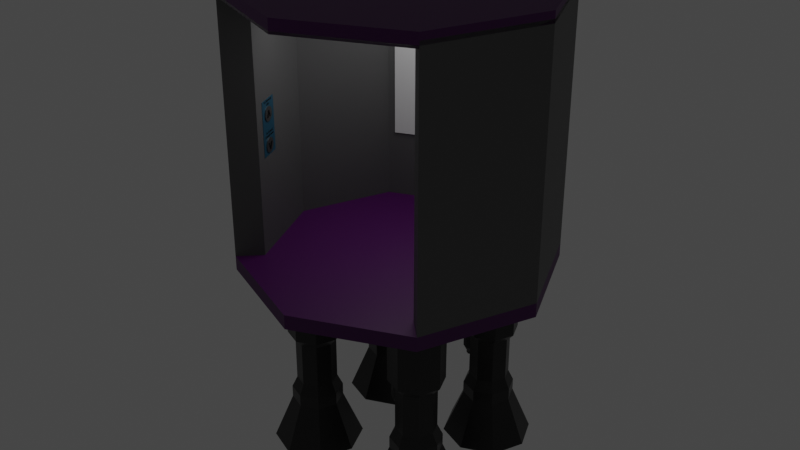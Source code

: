 # Source: Elevator.blend  (saved by Blender 3.3.6; exported with 4.5.12 LTS)
import bpy
from mathutils import Matrix  # noqa: F401  (used for matrix-valued properties, if any)

bpy.ops.wm.read_factory_settings(use_empty=True)
scene = bpy.context.scene
scene.name = 'Scene'

# ---- collections
col_collection = bpy.data.collections.new('Collection'); scene.collection.children.link(col_collection)

# ---- materials (node trees are filled in below, after node groups)
mat_material_006 = bpy.data.materials.new('Material.006')
mat_material_006.use_transparent_shadow = False
mat_material_001 = bpy.data.materials.new('Material.001')
mat_material_001.use_transparent_shadow = False
mat_material_002 = bpy.data.materials.new('Material.002')
mat_material_002.use_transparent_shadow = False
mat_glass = bpy.data.materials.new('Glass')
mat_glass.use_transparent_shadow = False
mat_material_005 = bpy.data.materials.new('Material.005')
mat_material_005.use_transparent_shadow = False
mat_material_004 = bpy.data.materials.new('Material.004')
mat_material_004.use_transparent_shadow = False
mat_material_003 = bpy.data.materials.new('Material.003')
mat_material_003.use_transparent_shadow = False

# ---- material node trees
mat_material_006.use_nodes = True; mat_material_006.node_tree.nodes.clear()
_N = mat_material_006.node_tree.nodes; _L = mat_material_006.node_tree.links
n0 = _N.new('ShaderNodeBsdfPrincipled'); n0.name = 'Principled BSDF'; n0.location = (10, 300)
n0.distribution = 'GGX'
n0.subsurface_method = 'RANDOM_WALK_SKIN'
n0.inputs[0].default_value = (0.03106, 0.03106, 0.03106, 1.0)
n0.inputs[1].default_value = 0.5391
n0.inputs[2].default_value = 0.3438
n0.inputs[3].default_value = 1.45
n0.inputs[27].default_value = (0.0, 0.0, 0.0, 1.0)
n0.inputs[28].default_value = 1.0
n1 = _N.new('ShaderNodeOutputMaterial'); n1.name = 'Material Output'; n1.location = (300, 300)
_L.new(n0.outputs[0], n1.inputs[0])
n1.is_active_output = True
mat_material_001.use_nodes = True; mat_material_001.node_tree.nodes.clear()
_N = mat_material_001.node_tree.nodes; _L = mat_material_001.node_tree.links
n0 = _N.new('ShaderNodeBsdfPrincipled'); n0.name = 'Principled BSDF'; n0.location = (10, 300)
n0.distribution = 'GGX'
n0.subsurface_method = 'RANDOM_WALK_SKIN'
n0.inputs[0].default_value = (0.08305, 0.0, 0.1107, 1.0)
n0.inputs[3].default_value = 1.45
n0.inputs[27].default_value = (0.0, 0.0, 0.0, 1.0)
n0.inputs[28].default_value = 1.0
n1 = _N.new('ShaderNodeOutputMaterial'); n1.name = 'Material Output'; n1.location = (300, 300)
_L.new(n0.outputs[0], n1.inputs[0])
n1.is_active_output = True
mat_material_002.use_nodes = True; mat_material_002.node_tree.nodes.clear()
_N = mat_material_002.node_tree.nodes; _L = mat_material_002.node_tree.links
n0 = _N.new('ShaderNodeBsdfPrincipled'); n0.name = 'Principled BSDF'; n0.location = (10, 300)
n0.distribution = 'GGX'
n0.subsurface_method = 'RANDOM_WALK_SKIN'
n0.inputs[0].default_value = (0.1065, 0.1065, 0.1065, 1.0)
n0.inputs[3].default_value = 1.45
n0.inputs[27].default_value = (0.0, 0.0, 0.0, 1.0)
n0.inputs[28].default_value = 1.0
n1 = _N.new('ShaderNodeOutputMaterial'); n1.name = 'Material Output'; n1.location = (300, 300)
_L.new(n0.outputs[0], n1.inputs[0])
n1.is_active_output = True
mat_glass.use_nodes = True; mat_glass.node_tree.nodes.clear()
_N = mat_glass.node_tree.nodes; _L = mat_glass.node_tree.links
n0 = _N.new('ShaderNodeOutputMaterial'); n0.name = 'Material Output'; n0.location = (300, 300)
n1 = _N.new('ShaderNodeBsdfGlass'); n1.name = 'Glass BSDF'; n1.location = (10, 300)
n1.distribution = 'BECKMANN'
n1.inputs[2].default_value = 1.45
_L.new(n1.outputs[0], n0.inputs[0])
n0.is_active_output = True
mat_material_005.use_nodes = True; mat_material_005.node_tree.nodes.clear()
_N = mat_material_005.node_tree.nodes; _L = mat_material_005.node_tree.links
n0 = _N.new('ShaderNodeBsdfPrincipled'); n0.name = 'Principled BSDF'; n0.location = (10, 300)
n0.distribution = 'GGX'
n0.subsurface_method = 'RANDOM_WALK_SKIN'
n0.inputs[0].default_value = (0.01613, 0.103, 0.1679, 1.0)
n0.inputs[1].default_value = 0.2109
n0.inputs[2].default_value = 0.3359
n0.inputs[3].default_value = 1.45
n0.inputs[27].default_value = (0.0, 0.0, 0.0, 1.0)
n0.inputs[28].default_value = 1.0
n1 = _N.new('ShaderNodeOutputMaterial'); n1.name = 'Material Output'; n1.location = (300, 300)
_L.new(n0.outputs[0], n1.inputs[0])
n1.is_active_output = True
mat_material_004.use_nodes = True; mat_material_004.node_tree.nodes.clear()
_N = mat_material_004.node_tree.nodes; _L = mat_material_004.node_tree.links
n0 = _N.new('ShaderNodeBsdfPrincipled'); n0.name = 'Principled BSDF'; n0.location = (10, 300)
n0.distribution = 'GGX'
n0.subsurface_method = 'RANDOM_WALK_SKIN'
n0.inputs[0].default_value = (0.1789, 0.1789, 0.1789, 1.0)
n0.inputs[1].default_value = 1.0
n0.inputs[3].default_value = 1.45
n0.inputs[27].default_value = (0.0, 0.0, 0.0, 1.0)
n0.inputs[28].default_value = 1.0
n1 = _N.new('ShaderNodeOutputMaterial'); n1.name = 'Material Output'; n1.location = (300, 300)
_L.new(n0.outputs[0], n1.inputs[0])
n1.is_active_output = True
mat_material_003.use_nodes = True; mat_material_003.node_tree.nodes.clear()
_N = mat_material_003.node_tree.nodes; _L = mat_material_003.node_tree.links
n0 = _N.new('ShaderNodeBsdfPrincipled'); n0.name = 'Principled BSDF'; n0.location = (10, 300)
n0.distribution = 'GGX'
n0.subsurface_method = 'RANDOM_WALK_SKIN'
n0.inputs[0].default_value = (0.0, 0.0, 0.0, 1.0)
n0.inputs[1].default_value = 0.3594
n0.inputs[3].default_value = 1.45
n0.inputs[13].default_value = 0.6406
n0.inputs[27].default_value = (0.0, 0.0, 0.0, 1.0)
n0.inputs[28].default_value = 1.0
n1 = _N.new('ShaderNodeOutputMaterial'); n1.name = 'Material Output'; n1.location = (300, 300)
_L.new(n0.outputs[0], n1.inputs[0])
n1.is_active_output = True

# ---- world
world_world = bpy.data.worlds.new('World'); scene.world = world_world
world_world.use_nodes = True; world_world.node_tree.nodes.clear()
_N = world_world.node_tree.nodes; _L = world_world.node_tree.links
n0 = _N.new('ShaderNodeOutputWorld'); n0.name = 'World Output'; n0.location = (300, 300)
n1 = _N.new('ShaderNodeBackground'); n1.name = 'Background'; n1.location = (10, 300)
n1.inputs[0].default_value = (0.05088, 0.05088, 0.05088, 1.0)
_L.new(n1.outputs[0], n0.inputs[0])
n0.is_active_output = True
world_world.color = (0.05088, 0.05088, 0.05088)
world_world.use_sun_shadow = False
world_world.sun_shadow_jitter_overblur = 0.0

# ---- lights
light_point = bpy.data.lights.new('Point', 'AREA')
light_point.transmission_factor = 0.0
light_point.energy = 7.854
light_point.shadow_soft_size = 0.25
light_point.shadow_maximum_resolution = 0.006
light_point.use_absolute_resolution = True
light_point_001 = bpy.data.lights.new('Point.001', 'AREA')
light_point_001.transmission_factor = 0.0
light_point_001.energy = 7.854
light_point_001.shadow_soft_size = 0.25
light_point_001.shadow_maximum_resolution = 0.006
light_point_001.use_absolute_resolution = True

# ---- meshes
me_cylinder_005 = bpy.data.meshes.new('Cylinder.005')
me_cylinder_005.from_pydata([(-4.933e-07, 0.5541, -1.885), (-4.95e-07, 0.5539, 1.643), (0.3918, 0.3918, -1.885), (0.3917, 0.3917, 1.643), (0.5541, 7.612e-08, -1.885), (0.5539, 7.611e-08, 1.643), (0.3918, -0.3918, -1.885), (0.3917, -0.3917, 1.643), (-4.603e-07, -0.5541, -1.885), (-4.587e-07, -0.5539, 1.643), (-0.3918, -0.3918, -1.885), (-0.3917, -0.3917, 1.643), (-0.5541, 4.309e-08, -1.885), (-0.5539, 4.31e-08, 1.643), (-0.3918, 0.3918, -1.885), (-0.3917, 0.3917, 1.643), (-4.971e-07, 0.7032, -2.758), (0.4973, 0.4973, -2.758), (0.7032, 8.122e-08, -2.758), (0.4973, -0.4973, -2.758), (-4.552e-07, -0.7032, -2.758), (-0.4973, -0.4973, -2.758), (-0.7032, 3.988e-08, -2.758), (-0.4973, 0.4973, -2.758), (-4.971e-07, 0.7032, -3.703), (0.4973, 0.4973, -3.703), (0.7032, 8.122e-08, -3.703), (0.4973, -0.4973, -3.703), (-4.552e-07, -0.7032, -3.703), (-0.4973, -0.4973, -3.703), (-0.7032, 3.931e-08, -3.703), (-0.4973, 0.4973, -3.703), (-5.91e-07, 1.24, -7.309), (0.8772, 0.8772, -7.309), (1.24, 9.778e-08, -7.309), (0.8772, -0.8772, -7.309), (-5.17e-07, -1.24, -7.309), (-0.8772, -0.8772, -7.309), (-1.24, 2.384e-08, -7.309), (-0.8772, 0.8772, -7.309), (0.5321, 0.5321, 2.291), (0.358, 0.3564, -0.6677), (-4.996e-07, 0.7526, 2.291), (0.358, 0.3564, -1.127), (0.7526, 8.291e-08, 2.291), (0.5321, -0.5321, 2.291), (-4.524e-07, -0.7526, 2.291), (-0.5321, -0.5321, 2.291), (-0.7526, 3.805e-08, 2.291), (-0.5321, 0.5321, 2.291), (0.5322, 0.5322, 3.877), (-4.989e-07, 0.7527, 3.877), (0.7527, 8.291e-08, 3.877), (0.5322, -0.5322, 3.877), (-4.541e-07, -0.7527, 3.877), (-0.5322, -0.5322, 3.877), (-0.7527, 3.805e-08, 3.877), (-0.5322, 0.5322, 3.877), (0.377, 0.377, 6.773), (-4.611e-07, 0.5332, 6.773), (0.5332, 7.637e-08, 6.773), (0.377, -0.377, 6.773), (-4.293e-07, -0.5332, 6.773), (-0.377, -0.377, 6.773), (-0.5332, 4.459e-08, 6.773), (-0.377, 0.377, 6.773), (0.5352, 0.5352, 6.757), (-4.689e-07, 0.7568, 6.757), (0.7568, 8.304e-08, 6.757), (0.5352, -0.5352, 6.757), (-4.238e-07, -0.7568, 6.757), (-0.5352, -0.5352, 6.757), (-0.7568, 3.793e-08, 6.757), (-0.5352, 0.5352, 6.757), (0.3822, 0.3822, 6.797), (-4.558e-07, 0.5405, 6.797), (0.5405, 7.659e-08, 6.797), (0.3822, -0.3822, 6.797), (-4.252e-07, -0.5405, 6.797), (-0.3822, -0.3822, 6.797), (-0.5405, 4.437e-08, 6.797), (-0.3822, 0.3822, 6.797), (0.1974, 0.1974, 8.569), (-4.401e-07, 0.2791, 8.569), (0.2791, 7.328e-08, 8.569), (0.1974, -0.1974, 8.569), (-4.282e-07, -0.2791, 8.569), (0.05912, 0.6828, 6.216), (-0.1974, -0.1974, 8.569), (0.08507, 0.6691, 5.833), (0.1348, 0.6723, 6.543), (-0.2791, 5.664e-08, 8.569), (-0.1974, 0.1974, 8.569), (0.2677, 0.6437, 6.622), (-4.917e-07, 0.5, -1.89), (-4.917e-07, 0.5, 1.651), (0.3536, 0.3536, -1.89), (0.3303, 0.6107, 5.699), (0.1974, 0.6393, 5.619), (0.3536, 0.3536, 1.651), (0.5, 7.451e-08, -1.89), (0.5, 7.451e-08, 1.651), (0.3536, -0.3536, -1.89), (0.3536, -0.3536, 1.651), (-4.619e-07, -0.5, -1.89), (-4.619e-07, -0.5, 1.651), (-0.3536, -0.3536, -1.89), (-0.3536, -0.3536, 1.651), (-0.5, 4.47e-08, -1.89), (-0.5, 4.47e-08, 1.651), (-0.3536, 0.3536, -1.89), (-0.3536, 0.3536, 1.651), (-4.955e-07, 0.6492, -2.763), (0.459, 0.459, -2.763), (0.6492, 7.961e-08, -2.763), (0.459, -0.459, -2.763), (-4.568e-07, -0.6492, -2.763), (-0.459, -0.459, -2.763), (-0.6492, 4.092e-08, -2.763), (-0.459, 0.459, -2.763), (-4.955e-07, 0.6492, -3.708), (0.459, 0.459, -3.708), (0.6492, 7.961e-08, -3.708), (0.459, -0.459, -3.708), (-4.568e-07, -0.6492, -3.708), (-0.459, -0.459, -3.708), (-0.6492, 4.092e-08, -3.708), (-0.459, 0.459, -3.708), (-5.894e-07, 1.187, -7.317), (0.8394, 0.8394, -7.317), (1.187, 9.619e-08, -7.317), (0.8394, -0.8394, -7.317), (-5.186e-07, -1.187, -7.317), (-0.8394, -0.8394, -7.317), (-1.187, 2.543e-08, -7.317), (-0.8394, 0.8394, -7.317), (0.494, 0.494, 2.299), (-4.968e-07, 0.6986, 2.299), (0.6986, 8.13e-08, 2.299), (0.494, -0.494, 2.299), (-4.551e-07, -0.6986, 2.299), (-0.494, -0.494, 2.299), (-0.6986, 3.966e-08, 2.299), (-0.494, 0.494, 2.299), (0.494, 0.494, 3.877), (-4.968e-07, 0.6986, 3.877), (0.6986, 8.13e-08, 3.877), (0.494, -0.494, 3.877), (-4.551e-07, -0.6986, 3.877), (-0.494, -0.494, 3.877), (-0.6986, 3.966e-08, 3.877), (-0.494, 0.494, 3.877), (0.3439, 0.3439, 6.709), (-4.597e-07, 0.4864, 6.709), (0.4864, 7.498e-08, 6.709), (0.3439, -0.3439, 6.709), (-4.307e-07, -0.4864, 6.709), (-0.3439, -0.3439, 6.709), (-0.4864, 4.599e-08, 6.709), (-0.3439, 0.3439, 6.709), (0.494, 0.494, 6.709), (-4.66e-07, 0.6986, 6.709), (0.6986, 8.13e-08, 6.709), (0.494, -0.494, 6.709), (-4.243e-07, -0.6986, 6.709), (-0.494, -0.494, 6.709), (-0.6986, 3.966e-08, 6.709), (-0.494, 0.494, 6.709), (0.3439, 0.3439, 6.794), (-4.559e-07, 0.4864, 6.794), (0.4864, 7.498e-08, 6.794), (0.3439, -0.3439, 6.794), (-4.269e-07, -0.4864, 6.794), (-0.3439, -0.3439, 6.794), (-0.4864, 4.599e-08, 6.794), (-0.3439, 0.3439, 6.794), (0.1787, 0.1787, 7.833), (-4.384e-07, 0.2528, 7.833), (0.2528, 6.759e-08, 7.833), (0.1787, -0.1787, 7.833), (-4.233e-07, -0.2528, 7.833), (-0.1787, -0.1787, 7.833), (-0.2528, 5.253e-08, 7.833), (-0.1787, 0.1787, 7.833), (0.07924, 0.6935, 6.215), (0.1051, 0.679, 5.838), (0.1524, 0.6835, 6.534), (0.2049, 0.6494, 5.637), (0.2611, 0.4459, -1.127), (0.2611, 0.4458, -0.6677), (0.3701, 0.4007, -1.127), (0.3701, 0.4007, -0.6677), (0.09027, 0.7183, 5.948), (0.07203, 0.7262, 6.211), (0.08813, 0.7196, 6.211), (0.1864, 0.6781, 5.663), (0.1174, 0.7069, 5.837), (0.1021, 0.7132, 5.831), (0.1085, 0.7107, 5.924), (0.1994, 0.6727, 5.664), (0.09082, 0.7186, 6.32), (0.1012, 0.7143, 6.29), (0.1542, 0.6926, 6.534), (0.14, 0.6986, 6.543), (0.1648, 0.6883, 6.567), (0.1632, 0.689, 6.543), (0.1999, 0.6738, 6.564), (0.3592, 0.6067, 5.824), (0.3332, 0.6173, 5.702), (0.327, 0.6199, 5.696), (0.3002, 0.631, 5.697), (0.2952, 0.6331, 5.723), (0.2439, 0.6549, 6.137), (0.2812, 0.6401, 6.597), (0.2698, 0.6449, 6.62), (0.268, 0.6457, 6.623), (0.21, 0.6682, 5.624), (0.2133, 0.6669, 5.64), (0.2479, 0.3973, -1.127), (0.2479, 0.3973, -0.6677), (0.3252, 0.3653, -1.127), (0.3252, 0.3653, -0.6677), (0.3536, 0.3536, -1.127), (0.3536, 0.3536, -0.6677), (0.3558, 0.3481, -1.127), (0.3558, 0.3481, -0.6677), (0.2747, 1.009, -1.282), (0.2747, 1.009, 0.3439), (0.3626, 1.16, -1.282), (0.3626, 1.16, 0.3439), (0.5315, 1.205, -1.282), (0.5315, 1.205, 0.3439), (0.6826, 1.117, -1.282), (0.6826, 1.117, 0.3439), (0.7272, 0.948, -1.282), (0.7272, 0.948, 0.3439), (0.6393, 0.797, -1.282), (0.6393, 0.797, 0.3439), (0.4454, 0.7668, -1.127), (0.4454, 0.7668, -0.6677), (0.3443, 0.8257, -1.127), (0.3443, 0.8257, -0.6677), (0.4704, 0.7523, 0.3439), (0.4704, 0.7523, -1.282), (0.3194, 0.8402, -1.282), (0.3194, 0.8402, 0.3439), (0.4039, 0.5253, -0.6677), (0.4039, 0.5253, -1.127), (0.291, 0.556, -1.127), (0.291, 0.556, -0.6677), (0.31, 1.229, 1.175), (0.1887, 1.021, 1.175), (0.5432, 1.291, 1.175), (0.7516, 1.17, 1.175), (0.8132, 0.9364, 1.175), (0.6919, 0.7279, 1.175), (0.4588, 0.6663, 1.175), (0.2503, 0.7876, 1.175), (0.31, 1.229, 1.761), (0.1887, 1.021, 1.761), (0.5432, 1.291, 1.761), (0.7516, 1.17, 1.761), (0.8132, 0.9364, 1.761), (0.6919, 0.7279, 1.761), (0.4588, 0.6663, 1.761), (0.2503, 0.7876, 1.761), (0.358, 0.3564, -0.6677), (0.358, 0.3564, -1.127), (0.2451, 0.387, -1.127), (0.2451, 0.387, -0.6677), (0.31, 1.229, 4.167), (0.1887, 1.021, 4.167), (0.5432, 1.291, 4.167), (0.7516, 1.17, 4.167), (0.8132, 0.9364, 4.167), (0.6919, 0.7279, 4.167), (0.4588, 0.6663, 4.167), (0.2503, 0.7876, 4.167), (0.391, 1.123, 4.671), (0.3212, 1.003, 4.671), (0.5253, 1.158, 4.671), (0.6453, 1.089, 4.671), (0.6808, 0.9543, 4.671), (0.6109, 0.8342, 4.671), (0.4767, 0.7988, 4.671), (0.3566, 0.8686, 4.671), (0.31, 1.229, 4.671), (0.1887, 1.021, 4.671), (0.5432, 1.291, 4.671), (0.7516, 1.17, 4.671), (0.8132, 0.9364, 4.671), (0.6919, 0.7279, 4.671), (0.4588, 0.6663, 4.671), (0.2503, 0.7876, 4.671), (0.3876, 1.12, 5.322), (0.3464, 1.026, 5.058), (0.4951, 1.131, 5.568), (0.6061, 1.053, 5.651), (0.6555, 0.9313, 5.523), (0.6143, 0.8374, 5.259), (0.5068, 0.8262, 5.014), (0.3958, 0.9042, 4.93), (0.1016, 0.8259, 6.199), (0.1449, 0.8242, 5.827), (0.1595, 0.7961, 6.545), (0.2845, 0.7524, 6.662), (0.4036, 0.7203, 6.482), (0.4469, 0.7186, 6.11), (0.389, 0.7483, 5.764), (0.264, 0.7921, 5.647), (0.05912, 0.6828, 6.216), (0.08507, 0.6691, 5.833), (0.1348, 0.6723, 6.543), (0.2677, 0.6437, 6.622), (0.38, 0.6139, 6.408), (0.406, 0.6002, 6.026), (0.3303, 0.6107, 5.699), (0.1974, 0.6393, 5.619), (0.3675, 0.9966, -1.784), (0.4194, 1.086, -1.784), (0.519, 1.112, -1.784), (0.608, 1.06, -1.784), (0.6344, 0.9605, -1.784), (0.5826, 0.8715, -1.784), (0.4829, 0.8451, -1.784), (0.3939, 0.897, -1.784), (0.3675, 0.9966, -1.961), (0.4194, 1.086, -1.961), (0.519, 1.112, -1.961), (0.608, 1.06, -1.961), (0.6344, 0.9605, -1.961), (0.5826, 0.8715, -1.961), (0.4829, 0.8451, -1.961), (0.3939, 0.897, -1.961), (0.3091, 0.1764, -0.6677), (0.3091, 0.1764, -1.127), (0.1963, 0.2071, -1.127), (0.1963, 0.2071, -0.6677), (0.2972, 1.006, -1.28), (0.2973, 1.006, 0.345), (0.3764, 1.142, -1.28), (0.3764, 1.142, 0.345), (0.5285, 1.182, -1.28), (0.5285, 1.182, 0.345), (0.6645, 1.103, -1.28), (0.6644, 1.103, 0.345), (0.7047, 0.951, -1.28), (0.7046, 0.951, 0.345), (0.6255, 0.8151, -1.28), (0.6255, 0.8151, 0.345), (0.4493, 0.7874, -1.118), (0.4493, 0.7874, -0.6763), (0.3603, 0.8411, -1.122), (0.3603, 0.8411, -0.6724), (0.4734, 0.7749, 0.345), (0.4734, 0.7748, -1.28), (0.3374, 0.854, -1.28), (0.3375, 0.854, 0.345), (0.3879, 0.5289, -0.6826), (0.3879, 0.5289, -1.112), (0.3066, 0.5524, -1.111), (0.3066, 0.5524, -0.683), (0.3238, 1.211, 1.176), (0.2113, 1.018, 1.176), (0.5401, 1.268, 1.176), (0.7335, 1.156, 1.176), (0.7906, 0.9394, 1.176), (0.6781, 0.7461, 1.176), (0.4618, 0.6889, 1.176), (0.2684, 0.8014, 1.176), (0.3238, 1.211, 1.761), (0.2113, 1.018, 1.761), (0.5401, 1.268, 1.761), (0.7335, 1.156, 1.761), (0.7906, 0.9394, 1.761), (0.6781, 0.7461, 1.761), (0.4618, 0.6889, 1.761), (0.2685, 0.8014, 1.761), (0.3425, 0.3606, -0.6829), (0.3425, 0.3606, -1.111), (0.2607, 0.3828, -1.111), (0.2607, 0.3828, -0.6829), (0.3238, 1.211, 4.167), (0.2113, 1.018, 4.167), (0.5401, 1.268, 4.167), (0.7335, 1.156, 4.167), (0.7906, 0.9394, 4.167), (0.6781, 0.7461, 4.167), (0.4618, 0.6889, 4.167), (0.2685, 0.8014, 4.167), (0.3991, 1.112, 4.654), (0.334, 1.002, 4.653), (0.5229, 1.145, 4.654), (0.6348, 1.08, 4.654), (0.6675, 0.9554, 4.654), (0.6032, 0.845, 4.653), (0.4797, 0.8112, 4.653), (0.3665, 0.8764, 4.653), (0.3207, 1.215, 4.657), (0.2062, 1.018, 4.657), (0.5408, 1.273, 4.657), (0.7375, 1.159, 4.657), (0.7957, 0.9387, 4.657), (0.6812, 0.742, 4.657), (0.4611, 0.6838, 4.657), (0.2644, 0.7983, 4.657), (0.4002, 1.101, 5.322), (0.3691, 1.024, 5.06), (0.4944, 1.108, 5.564), (0.5907, 1.037, 5.645), (0.6329, 0.9338, 5.521), (0.6003, 0.8554, 5.26), (0.5093, 0.8488, 5.014), (0.413, 0.9192, 4.93), (0.1196, 0.8119, 6.197), (0.1654, 0.8152, 5.832), (0.172, 0.7814, 6.534), (0.2785, 0.747, 6.642), (0.3824, 0.7225, 6.474), (0.4268, 0.7295, 6.109), (0.3766, 0.766, 5.771), (0.2782, 0.803, 5.66), (0.07924, 0.6935, 6.215), (0.1051, 0.679, 5.838), (0.1524, 0.6835, 6.534), (0.2672, 0.6599, 6.607), (0.3686, 0.6333, 6.405), (0.3936, 0.6194, 6.027), (0.3191, 0.6273, 5.709), (0.2049, 0.6494, 5.637), (0.3901, 0.9935, -1.783), (0.4331, 1.068, -1.783), (0.5159, 1.089, -1.783), (0.59, 1.046, -1.783), (0.6118, 0.9636, -1.783), (0.5688, 0.8896, -1.783), (0.486, 0.8677, -1.783), (0.412, 0.9108, -1.783), (0.3902, 0.9935, -1.961), (0.4332, 1.067, -1.961), (0.5159, 1.089, -1.961), (0.5899, 1.046, -1.961), (0.6118, 0.9636, -1.961), (0.5687, 0.8896, -1.961), (0.486, 0.8678, -1.961), (0.412, 0.9108, -1.961), (0.2936, 0.1806, -0.6829), (0.2936, 0.1806, -1.111), (0.2118, 0.2028, -1.111), (0.2118, 0.2028, -0.6829), (0.2451, 0.387, -0.6677), (0.358, 0.3564, -0.6677), (0.1963, 0.2071, -0.6677), (0.3091, 0.1764, -0.6677), (0.2607, 0.3828, -0.687), (0.3425, 0.3606, -0.687), (0.2118, 0.2028, -0.687), (0.2936, 0.1806, -0.687)], [], [(188, 0, 1, 3, 2, 190, 191, 189), (2, 0, 188, 190), (2, 3, 5, 4), (4, 5, 7, 6), (6, 7, 9, 8), (8, 9, 11, 10), (10, 11, 13, 12), (1, 15, 49, 42), (12, 13, 15, 14), (14, 15, 1, 0), (6, 8, 20, 19), (22, 23, 31, 30), (12, 14, 23, 22), (2, 4, 18, 17), (8, 10, 21, 20), (14, 0, 16, 23), (0, 2, 17, 16), (4, 6, 19, 18), (10, 12, 22, 21), (27, 28, 36, 35), (20, 21, 29, 28), (18, 19, 27, 26), (16, 17, 25, 24), (23, 16, 24, 31), (21, 22, 30, 29), (19, 20, 28, 27), (17, 18, 26, 25), (25, 26, 34, 33), (30, 31, 39, 38), (28, 29, 37, 36), (26, 27, 35, 34), (24, 25, 33, 32), (31, 24, 32, 39), (29, 30, 38, 37), (49, 48, 56, 57), (3, 1, 42, 40), (7, 5, 44, 45), (13, 11, 47, 48), (9, 7, 45, 46), (15, 13, 48, 49), (5, 3, 40, 44), (11, 9, 46, 47), (52, 50, 66, 68), (47, 46, 54, 55), (45, 44, 52, 53), (40, 42, 51, 50), (42, 49, 57, 51), (48, 47, 55, 56), (46, 45, 53, 54), (44, 40, 50, 52), (60, 58, 74, 76), (57, 56, 72, 73), (55, 54, 70, 71), (53, 52, 68, 69), (214, 66, 50, 51, 67, 204, 203, 200, 193, 192, 197, 195, 216, 209, 208, 207, 213), (217, 199, 196, 198, 194, 201, 202, 205, 206, 212, 211, 210), (67, 66, 214, 215, 204), (51, 57, 73, 67), (56, 55, 71, 72), (54, 53, 69, 70), (59, 58, 66, 67), (58, 60, 68, 66), (60, 61, 69, 68), (61, 62, 70, 69), (62, 63, 71, 70), (63, 64, 72, 71), (64, 65, 73, 72), (65, 59, 67, 73), (75, 81, 92, 83), (65, 64, 80, 81), (63, 62, 78, 79), (61, 60, 76, 77), (58, 59, 75, 74), (59, 65, 81, 75), (64, 63, 79, 80), (62, 61, 77, 78), (91, 88, 86, 85, 84, 82, 83, 92), (80, 79, 88, 91), (78, 77, 85, 86), (76, 74, 82, 84), (81, 80, 91, 92), (79, 78, 86, 88), (77, 76, 84, 85), (74, 75, 83, 82), (223, 99, 95, 94, 96, 222, 220, 218, 219, 221), (96, 100, 101, 99, 223, 225, 224, 222), (100, 102, 103, 101), (102, 104, 105, 103), (104, 106, 107, 105), (106, 108, 109, 107), (95, 137, 143, 111), (108, 110, 111, 109), (110, 94, 95, 111), (102, 115, 116, 104), (118, 126, 127, 119), (108, 118, 119, 110), (96, 113, 114, 100), (104, 116, 117, 106), (110, 119, 112, 94), (94, 112, 113, 96), (100, 114, 115, 102), (106, 117, 118, 108), (123, 131, 132, 124), (116, 124, 125, 117), (114, 122, 123, 115), (112, 120, 121, 113), (119, 127, 120, 112), (117, 125, 126, 118), (115, 123, 124, 116), (113, 121, 122, 114), (121, 129, 130, 122), (126, 134, 135, 127), (124, 132, 133, 125), (122, 130, 131, 123), (120, 128, 129, 121), (127, 135, 128, 120), (125, 133, 134, 126), (143, 151, 150, 142), (99, 136, 137, 95), (103, 139, 138, 101), (109, 142, 141, 107), (105, 140, 139, 103), (111, 143, 142, 109), (101, 138, 136, 99), (107, 141, 140, 105), (146, 162, 160, 144), (141, 149, 148, 140), (139, 147, 146, 138), (136, 144, 145, 137), (137, 145, 151, 143), (142, 150, 149, 141), (140, 148, 147, 139), (138, 146, 144, 136), (154, 170, 168, 152), (151, 167, 166, 150), (149, 165, 164, 148), (147, 163, 162, 146), (144, 160, 161, 145), (145, 161, 167, 151), (150, 166, 165, 149), (148, 164, 163, 147), (153, 161, 160, 152), (152, 160, 162, 154), (154, 162, 163, 155), (155, 163, 164, 156), (156, 164, 165, 157), (157, 165, 166, 158), (158, 166, 167, 159), (159, 167, 161, 153), (169, 177, 183, 175), (159, 175, 174, 158), (157, 173, 172, 156), (155, 171, 170, 154), (152, 168, 169, 153), (153, 169, 175, 159), (158, 174, 173, 157), (156, 172, 171, 155), (182, 183, 177, 176, 178, 179, 180, 181), (174, 182, 181, 173), (172, 180, 179, 171), (170, 178, 176, 168), (175, 183, 182, 174), (173, 181, 180, 172), (171, 179, 178, 170), (168, 176, 177, 169), (32, 33, 129, 128), (33, 34, 130, 129), (34, 35, 131, 130), (35, 36, 132, 131), (36, 37, 133, 132), (37, 38, 134, 133), (38, 39, 135, 134), (39, 32, 128, 135), (43, 190, 188, 218, 220), (219, 189, 191, 41, 221), (190, 43, 41, 191), (218, 188, 189, 219), (200, 203, 90, 87, 193), (207, 97, 98, 89, 87, 90, 93, 213), (216, 98, 97, 208, 209), (93, 90, 203, 204, 215), (192, 193, 87, 89, 197), (195, 197, 89, 98, 216), (97, 207, 208), (214, 213, 93, 215), (222, 224, 43, 220), (41, 43, 224, 225), (194, 184, 186, 202, 201), (206, 186, 184, 185, 187, 210, 211, 212), (217, 210, 187), (202, 186, 206, 205), (185, 184, 194, 198, 196), (187, 185, 196, 199, 217), (223, 221, 41, 225), (226, 227, 229, 228), (228, 229, 231, 230), (230, 231, 233, 232), (232, 233, 235, 234), (234, 235, 237, 236), (236, 237, 242, 243), (233, 231, 252, 253), (239, 241, 249, 246), (244, 245, 227, 226), (228, 230, 320, 319), (239, 238, 243, 242), (238, 240, 244, 243), (241, 239, 242, 245), (240, 241, 245, 244), (248, 247, 267, 268), (238, 239, 246, 247), (241, 240, 248, 249), (240, 238, 247, 248), (252, 250, 258, 260), (242, 237, 255, 256), (235, 233, 253, 254), (245, 242, 256, 257), (231, 229, 250, 252), (237, 235, 254, 255), (227, 245, 257, 251), (229, 227, 251, 250), (260, 258, 270, 272), (257, 256, 264, 265), (255, 254, 262, 263), (253, 252, 260, 261), (250, 251, 259, 258), (251, 257, 265, 259), (256, 255, 263, 264), (254, 253, 261, 262), (269, 268, 336, 337), (246, 249, 269, 266), (247, 246, 266, 267), (249, 248, 268, 269), (276, 275, 291, 292), (265, 264, 276, 277), (263, 262, 274, 275), (261, 260, 272, 273), (258, 259, 271, 270), (259, 265, 277, 271), (264, 263, 275, 276), (262, 261, 273, 274), (278, 279, 295, 294), (274, 273, 289, 290), (272, 270, 286, 288), (277, 276, 292, 293), (275, 274, 290, 291), (273, 272, 288, 289), (270, 271, 287, 286), (271, 277, 293, 287), (279, 278, 286, 287), (278, 280, 288, 286), (280, 281, 289, 288), (281, 282, 290, 289), (282, 283, 291, 290), (283, 284, 292, 291), (284, 285, 293, 292), (285, 279, 287, 293), (301, 300, 308, 309), (279, 285, 301, 295), (284, 283, 299, 300), (282, 281, 297, 298), (280, 278, 294, 296), (285, 284, 300, 301), (283, 282, 298, 299), (281, 280, 296, 297), (304, 302, 310, 312), (299, 298, 306, 307), (297, 296, 304, 305), (294, 295, 303, 302), (295, 301, 309, 303), (300, 299, 307, 308), (298, 297, 305, 306), (296, 294, 302, 304), (310, 311, 317, 316, 315, 314, 313, 312), (309, 308, 316, 317), (307, 306, 314, 315), (305, 304, 312, 313), (302, 303, 311, 310), (303, 309, 317, 311), (308, 307, 315, 316), (306, 305, 313, 314), (324, 325, 333, 332), (234, 236, 323, 322), (244, 226, 318, 325), (226, 228, 319, 318), (230, 232, 321, 320), (236, 243, 324, 323), (232, 234, 322, 321), (243, 244, 325, 324), (322, 323, 331, 330), (320, 321, 329, 328), (318, 319, 327, 326), (325, 318, 326, 333), (323, 324, 332, 331), (321, 322, 330, 329), (319, 320, 328, 327), (268, 267, 335, 336), (337, 449, 456, 452), (267, 266, 334, 335), (338, 340, 341, 339), (340, 342, 343, 341), (342, 344, 345, 343), (344, 346, 347, 345), (346, 348, 349, 347), (348, 355, 354, 349), (345, 365, 364, 343), (351, 358, 361, 353), (356, 338, 339, 357), (340, 431, 432, 342), (351, 354, 355, 350), (350, 355, 356, 352), (353, 357, 354, 351), (352, 356, 357, 353), (360, 380, 379, 359), (350, 359, 358, 351), (353, 361, 360, 352), (352, 360, 359, 350), (364, 372, 370, 362), (354, 368, 367, 349), (347, 366, 365, 345), (357, 369, 368, 354), (343, 364, 362, 341), (349, 367, 366, 347), (339, 363, 369, 357), (341, 362, 363, 339), (372, 384, 382, 370), (369, 377, 376, 368), (367, 375, 374, 366), (365, 373, 372, 364), (362, 370, 371, 363), (363, 371, 377, 369), (368, 376, 375, 367), (366, 374, 373, 365), (381, 449, 448, 380), (358, 378, 381, 361), (359, 379, 378, 358), (361, 381, 380, 360), (388, 404, 403, 387), (377, 389, 388, 376), (375, 387, 386, 374), (373, 385, 384, 372), (370, 382, 383, 371), (371, 383, 389, 377), (376, 388, 387, 375), (374, 386, 385, 373), (390, 406, 407, 391), (386, 402, 401, 385), (384, 400, 398, 382), (389, 405, 404, 388), (387, 403, 402, 386), (385, 401, 400, 384), (382, 398, 399, 383), (383, 399, 405, 389), (391, 399, 398, 390), (390, 398, 400, 392), (392, 400, 401, 393), (393, 401, 402, 394), (394, 402, 403, 395), (395, 403, 404, 396), (396, 404, 405, 397), (397, 405, 399, 391), (413, 421, 420, 412), (391, 407, 413, 397), (396, 412, 411, 395), (394, 410, 409, 393), (392, 408, 406, 390), (397, 413, 412, 396), (395, 411, 410, 394), (393, 409, 408, 392), (416, 424, 422, 414), (411, 419, 418, 410), (409, 417, 416, 408), (406, 414, 415, 407), (407, 415, 421, 413), (412, 420, 419, 411), (410, 418, 417, 409), (408, 416, 414, 406), (422, 424, 425, 426, 427, 428, 429, 423), (421, 429, 428, 420), (419, 427, 426, 418), (417, 425, 424, 416), (414, 422, 423, 415), (415, 423, 429, 421), (420, 428, 427, 419), (418, 426, 425, 417), (436, 444, 445, 437), (346, 434, 435, 348), (356, 437, 430, 338), (338, 430, 431, 340), (342, 432, 433, 344), (348, 435, 436, 355), (344, 433, 434, 346), (355, 436, 437, 356), (434, 442, 443, 435), (432, 440, 441, 433), (430, 438, 439, 431), (437, 445, 438, 430), (435, 443, 444, 436), (433, 441, 442, 434), (431, 439, 440, 432), (380, 448, 447, 379), (449, 381, 454, 456), (379, 447, 446, 378), (326, 327, 439, 438), (327, 328, 440, 439), (328, 329, 441, 440), (329, 330, 442, 441), (330, 331, 443, 442), (331, 332, 444, 443), (332, 333, 445, 444), (333, 326, 438, 445), (335, 334, 446, 447), (336, 335, 447, 448), (446, 334, 453, 457), (337, 336, 448, 449), (451, 450, 452, 453), (455, 457, 456, 454), (453, 452, 456, 457), (266, 269, 450, 451), (334, 266, 451, 453), (269, 337, 452, 450), (381, 378, 455, 454), (378, 446, 457, 455)])
_uv = me_cylinder_005.uv_layers.new(name='UVMap')
_uv.uv.foreach_set('vector', [0.9167, 0.6075, 1.0, 0.5, 1.0, 1.0, 0.875, 1.0, 0.875, 0.5, 0.8819, 0.6075, 0.8819, 0.6726, 0.9167, 0.6726, 0.875, 0.5, 1.0, 0.5, 0.9167, 0.6075, 0.8819, 0.6075, 0.875, 0.5, 0.875, 1.0, 0.75, 1.0, 0.75, 0.5, 0.75, 0.5, 0.75, 1.0, 0.625, 1.0, 0.625, 0.5, 0.625, 0.5, 0.625, 1.0, 0.5, 1.0, 0.5, 0.5, 0.5, 0.5, 0.5, 1.0, 0.375, 1.0, 0.375, 0.5, 0.375, 0.5, 0.375, 1.0, 0.25, 1.0, 0.25, 0.5, 0.0, 1.0, 0.125, 1.0, 0.125, 1.0, 0.0, 1.0, 0.25, 0.5, 0.25, 1.0, 0.125, 1.0, 0.125, 0.5, 0.125, 0.5, 0.125, 1.0, 0.0, 1.0, 0.0, 0.5, 0.625, 0.5, 0.5, 0.5, 0.5, 0.5, 0.625, 0.5, 0.25, 0.5, 0.125, 0.5, 0.125, 0.5, 0.25, 0.5, 0.25, 0.5, 0.125, 0.5, 0.125, 0.5, 0.25, 0.5, 0.875, 0.5, 0.75, 0.5, 0.75, 0.5, 0.875, 0.5, 0.5, 0.5, 0.375, 0.5, 0.375, 0.5, 0.5, 0.5, 0.125, 0.5, 0.0, 0.5, 0.0, 0.5, 0.125, 0.5, 1.0, 0.5, 0.875, 0.5, 0.875, 0.5, 1.0, 0.5, 0.75, 0.5, 0.625, 0.5, 0.625, 0.5, 0.75, 0.5, 0.375, 0.5, 0.25, 0.5, 0.25, 0.5, 0.375, 0.5, 0.625, 0.5, 0.5, 0.5, 0.5, 0.5, 0.625, 0.5, 0.5, 0.5, 0.375, 0.5, 0.375, 0.5, 0.5, 0.5, 0.75, 0.5, 0.625, 0.5, 0.625, 0.5, 0.75, 0.5, 1.0, 0.5, 0.875, 0.5, 0.875, 0.5, 1.0, 0.5, 0.125, 0.5, 0.0, 0.5, 0.0, 0.5, 0.125, 0.5, 0.375, 0.5, 0.25, 0.5, 0.25, 0.5, 0.375, 0.5, 0.625, 0.5, 0.5, 0.5, 0.5, 0.5, 0.625, 0.5, 0.875, 0.5, 0.75, 0.5, 0.75, 0.5, 0.875, 0.5, 0.875, 0.5, 0.75, 0.5, 0.75, 0.5, 0.875, 0.5, 0.25, 0.5, 0.125, 0.5, 0.125, 0.5, 0.25, 0.5, 0.5, 0.5, 0.375, 0.5, 0.375, 0.5, 0.5, 0.5, 0.75, 0.5, 0.625, 0.5, 0.625, 0.5, 0.75, 0.5, 1.0, 0.5, 0.875, 0.5, 0.875, 0.5, 1.0, 0.5, 0.125, 0.5, 0.0, 0.5, 0.0, 0.5, 0.125, 0.5, 0.375, 0.5, 0.25, 0.5, 0.25, 0.5, 0.375, 0.5, 0.125, 1.0, 0.25, 1.0, 0.25, 1.0, 0.125, 1.0, 0.875, 1.0, 1.0, 1.0, 1.0, 1.0, 0.875, 1.0, 0.625, 1.0, 0.75, 1.0, 0.75, 1.0, 0.625, 1.0, 0.25, 1.0, 0.375, 1.0, 0.375, 1.0, 0.25, 1.0, 0.5, 1.0, 0.625, 1.0, 0.625, 1.0, 0.5, 1.0, 0.125, 1.0, 0.25, 1.0, 0.25, 1.0, 0.125, 1.0, 0.75, 1.0, 0.875, 1.0, 0.875, 1.0, 0.75, 1.0, 0.375, 1.0, 0.5, 1.0, 0.5, 1.0, 0.375, 1.0, 0.75, 1.0, 0.875, 1.0, 0.875, 1.0, 0.75, 1.0, 0.375, 1.0, 0.5, 1.0, 0.5, 1.0, 0.375, 1.0, 0.625, 1.0, 0.75, 1.0, 0.75, 1.0, 0.625, 1.0, 0.875, 1.0, 1.0, 1.0, 1.0, 1.0, 0.875, 1.0, 0.0, 1.0, 0.125, 1.0, 0.125, 1.0, 0.0, 1.0, 0.25, 1.0, 0.375, 1.0, 0.375, 1.0, 0.25, 1.0, 0.5, 1.0, 0.625, 1.0, 0.625, 1.0, 0.5, 1.0, 0.75, 1.0, 0.875, 1.0, 0.875, 1.0, 0.75, 1.0, 0.4171, 0.25, 0.3682, 0.3682, 0.3682, 0.3682, 0.4171, 0.25, 0.125, 1.0, 0.25, 1.0, 0.25, 1.0, 0.125, 1.0, 0.375, 1.0, 0.5, 1.0, 0.5, 1.0, 0.375, 1.0, 0.625, 1.0, 0.75, 1.0, 0.75, 1.0, 0.625, 1.0, 0.937, 1.0, 0.875, 1.0, 0.875, 1.0, 1.0, 1.0, 1.0, 1.0, 0.9615, 1.0, 0.9673, 1.0, 0.9788, 1.0, 0.9832, 1.0, 0.9789, 1.0, 0.9761, 1.0, 0.9564, 1.0, 0.9508, 1.0, 0.9235, 1.0, 0.922, 1.0, 0.9159, 1.0, 0.9343, 1.0, 0.9501, 1.0, 0.9533, 1.0, 0.9725, 1.0, 0.9746, 1.0, 0.9794, 1.0, 0.9763, 1.0, 0.964, 1.0, 0.9619, 1.0, 0.9533, 1.0, 0.943, 1.0, 0.9309, 1.0, 0.9298, 1.0, 1.0, 1.0, 0.875, 1.0, 0.937, 1.0, 0.9374, 1.0, 0.9615, 1.0, 0.0, 1.0, 0.125, 1.0, 0.125, 1.0, 0.0, 1.0, 0.25, 1.0, 0.375, 1.0, 0.375, 1.0, 0.25, 1.0, 0.5, 1.0, 0.625, 1.0, 0.625, 1.0, 0.5, 1.0, 0.25, 0.4171, 0.3682, 0.3682, 0.4197, 0.4197, 0.25, 0.49, 0.3682, 0.3682, 0.4171, 0.25, 0.49, 0.25, 0.4197, 0.4197, 0.4171, 0.25, 0.3682, 0.1318, 0.4197, 0.08029, 0.49, 0.25, 0.3682, 0.1318, 0.25, 0.08289, 0.25, 0.01, 0.4197, 0.08029, 0.25, 0.08289, 0.1318, 0.1318, 0.08029, 0.08029, 0.25, 0.01, 0.1318, 0.1318, 0.08289, 0.25, 0.01, 0.25, 0.08029, 0.08029, 0.08289, 0.25, 0.1318, 0.3682, 0.08029, 0.4197, 0.01, 0.25, 0.1318, 0.3682, 0.25, 0.4171, 0.25, 0.49, 0.08029, 0.4197, 0.25, 0.4171, 0.1318, 0.3682, 0.1318, 0.3682, 0.25, 0.4171, 0.1318, 0.3682, 0.08289, 0.25, 0.08289, 0.25, 0.1318, 0.3682, 0.1318, 0.1318, 0.25, 0.08289, 0.25, 0.08289, 0.1318, 0.1318, 0.3682, 0.1318, 0.4171, 0.25, 0.4171, 0.25, 0.3682, 0.1318, 0.3682, 0.3682, 0.25, 0.4171, 0.25, 0.4171, 0.3682, 0.3682, 0.25, 0.4171, 0.1318, 0.3682, 0.1318, 0.3682, 0.25, 0.4171, 0.08289, 0.25, 0.1318, 0.1318, 0.1318, 0.1318, 0.08289, 0.25, 0.25, 0.08289, 0.3682, 0.1318, 0.3682, 0.1318, 0.25, 0.08289, 0.08289, 0.25, 0.1318, 0.1318, 0.25, 0.08289, 0.3682, 0.1318, 0.4171, 0.25, 0.3682, 0.3682, 0.25, 0.4171, 0.1318, 0.3682, 0.08289, 0.25, 0.1318, 0.1318, 0.1318, 0.1318, 0.08289, 0.25, 0.25, 0.08289, 0.3682, 0.1318, 0.3682, 0.1318, 0.25, 0.08289, 0.4171, 0.25, 0.3682, 0.3682, 0.3682, 0.3682, 0.4171, 0.25, 0.1318, 0.3682, 0.08289, 0.25, 0.08289, 0.25, 0.1318, 0.3682, 0.1318, 0.1318, 0.25, 0.08289, 0.25, 0.08289, 0.1318, 0.1318, 0.3682, 0.1318, 0.4171, 0.25, 0.4171, 0.25, 0.3682, 0.1318, 0.3682, 0.3682, 0.25, 0.4171, 0.25, 0.4171, 0.3682, 0.3682, 0.875, 0.6726, 0.875, 1.0, 1.0, 1.0, 1.0, 0.5, 0.875, 0.5, 0.875, 0.6078, 0.885, 0.6078, 0.9123, 0.6078, 0.9123, 0.6726, 0.885, 0.6726, 0.875, 0.5, 0.75, 0.5, 0.75, 1.0, 0.875, 1.0, 0.875, 0.6726, 0.8731, 0.6726, 0.8731, 0.6078, 0.875, 0.6078, 0.75, 0.5, 0.625, 0.5, 0.625, 1.0, 0.75, 1.0, 0.625, 0.5, 0.5, 0.5, 0.5, 1.0, 0.625, 1.0, 0.5, 0.5, 0.375, 0.5, 0.375, 1.0, 0.5, 1.0, 0.375, 0.5, 0.25, 0.5, 0.25, 1.0, 0.375, 1.0, 0.0, 1.0, 0.0, 1.0, 0.125, 1.0, 0.125, 1.0, 0.25, 0.5, 0.125, 0.5, 0.125, 1.0, 0.25, 1.0, 0.125, 0.5, 0.0, 0.5, 0.0, 1.0, 0.125, 1.0, 0.625, 0.5, 0.625, 0.5, 0.5, 0.5, 0.5, 0.5, 0.25, 0.5, 0.25, 0.5, 0.125, 0.5, 0.125, 0.5, 0.25, 0.5, 0.25, 0.5, 0.125, 0.5, 0.125, 0.5, 0.875, 0.5, 0.875, 0.5, 0.75, 0.5, 0.75, 0.5, 0.5, 0.5, 0.5, 0.5, 0.375, 0.5, 0.375, 0.5, 0.125, 0.5, 0.125, 0.5, 0.0, 0.5, 0.0, 0.5, 1.0, 0.5, 1.0, 0.5, 0.875, 0.5, 0.875, 0.5, 0.75, 0.5, 0.75, 0.5, 0.625, 0.5, 0.625, 0.5, 0.375, 0.5, 0.375, 0.5, 0.25, 0.5, 0.25, 0.5, 0.625, 0.5, 0.625, 0.5, 0.5, 0.5, 0.5, 0.5, 0.5, 0.5, 0.5, 0.5, 0.375, 0.5, 0.375, 0.5, 0.75, 0.5, 0.75, 0.5, 0.625, 0.5, 0.625, 0.5, 1.0, 0.5, 1.0, 0.5, 0.875, 0.5, 0.875, 0.5, 0.125, 0.5, 0.125, 0.5, 0.0, 0.5, 0.0, 0.5, 0.375, 0.5, 0.375, 0.5, 0.25, 0.5, 0.25, 0.5, 0.625, 0.5, 0.625, 0.5, 0.5, 0.5, 0.5, 0.5, 0.875, 0.5, 0.875, 0.5, 0.75, 0.5, 0.75, 0.5, 0.875, 0.5, 0.875, 0.5, 0.75, 0.5, 0.75, 0.5, 0.25, 0.5, 0.25, 0.5, 0.125, 0.5, 0.125, 0.5, 0.5, 0.5, 0.5, 0.5, 0.375, 0.5, 0.375, 0.5, 0.75, 0.5, 0.75, 0.5, 0.625, 0.5, 0.625, 0.5, 1.0, 0.5, 1.0, 0.5, 0.875, 0.5, 0.875, 0.5, 0.125, 0.5, 0.125, 0.5, 0.0, 0.5, 0.0, 0.5, 0.375, 0.5, 0.375, 0.5, 0.25, 0.5, 0.25, 0.5, 0.125, 1.0, 0.125, 1.0, 0.25, 1.0, 0.25, 1.0, 0.875, 1.0, 0.875, 1.0, 1.0, 1.0, 1.0, 1.0, 0.625, 1.0, 0.625, 1.0, 0.75, 1.0, 0.75, 1.0, 0.25, 1.0, 0.25, 1.0, 0.375, 1.0, 0.375, 1.0, 0.5, 1.0, 0.5, 1.0, 0.625, 1.0, 0.625, 1.0, 0.125, 1.0, 0.125, 1.0, 0.25, 1.0, 0.25, 1.0, 0.75, 1.0, 0.75, 1.0, 0.875, 1.0, 0.875, 1.0, 0.375, 1.0, 0.375, 1.0, 0.5, 1.0, 0.5, 1.0, 0.75, 1.0, 0.75, 1.0, 0.875, 1.0, 0.875, 1.0, 0.375, 1.0, 0.375, 1.0, 0.5, 1.0, 0.5, 1.0, 0.625, 1.0, 0.625, 1.0, 0.75, 1.0, 0.75, 1.0, 0.875, 1.0, 0.875, 1.0, 1.0, 1.0, 1.0, 1.0, 0.0, 1.0, 0.0, 1.0, 0.125, 1.0, 0.125, 1.0, 0.25, 1.0, 0.25, 1.0, 0.375, 1.0, 0.375, 1.0, 0.5, 1.0, 0.5, 1.0, 0.625, 1.0, 0.625, 1.0, 0.75, 1.0, 0.75, 1.0, 0.875, 1.0, 0.875, 1.0, 0.4171, 0.25, 0.4171, 0.25, 0.3682, 0.3682, 0.3682, 0.3682, 0.125, 1.0, 0.125, 1.0, 0.25, 1.0, 0.25, 1.0, 0.375, 1.0, 0.375, 1.0, 0.5, 1.0, 0.5, 1.0, 0.625, 1.0, 0.625, 1.0, 0.75, 1.0, 0.75, 1.0, 0.875, 1.0, 0.875, 1.0, 1.0, 1.0, 1.0, 1.0, 0.0, 1.0, 0.0, 1.0, 0.125, 1.0, 0.125, 1.0, 0.25, 1.0, 0.25, 1.0, 0.375, 1.0, 0.375, 1.0, 0.5, 1.0, 0.5, 1.0, 0.625, 1.0, 0.625, 1.0, 0.25, 0.4171, 0.25, 0.49, 0.4197, 0.4197, 0.3682, 0.3682, 0.3682, 0.3682, 0.4197, 0.4197, 0.49, 0.25, 0.4171, 0.25, 0.4171, 0.25, 0.49, 0.25, 0.4197, 0.08029, 0.3682, 0.1318, 0.3682, 0.1318, 0.4197, 0.08029, 0.25, 0.01, 0.25, 0.08289, 0.25, 0.08289, 0.25, 0.01, 0.08029, 0.08029, 0.1318, 0.1318, 0.1318, 0.1318, 0.08029, 0.08029, 0.01, 0.25, 0.08289, 0.25, 0.08289, 0.25, 0.01, 0.25, 0.08029, 0.4197, 0.1318, 0.3682, 0.1318, 0.3682, 0.08029, 0.4197, 0.25, 0.49, 0.25, 0.4171, 0.25, 0.4171, 0.25, 0.4171, 0.1318, 0.3682, 0.1318, 0.3682, 0.1318, 0.3682, 0.1318, 0.3682, 0.08289, 0.25, 0.08289, 0.25, 0.1318, 0.1318, 0.1318, 0.1318, 0.25, 0.08289, 0.25, 0.08289, 0.3682, 0.1318, 0.3682, 0.1318, 0.4171, 0.25, 0.4171, 0.25, 0.3682, 0.3682, 0.3682, 0.3682, 0.25, 0.4171, 0.25, 0.4171, 0.25, 0.4171, 0.25, 0.4171, 0.1318, 0.3682, 0.1318, 0.3682, 0.08289, 0.25, 0.08289, 0.25, 0.1318, 0.1318, 0.1318, 0.1318, 0.25, 0.08289, 0.25, 0.08289, 0.3682, 0.1318, 0.3682, 0.1318, 0.08289, 0.25, 0.1318, 0.3682, 0.25, 0.4171, 0.3682, 0.3682, 0.4171, 0.25, 0.3682, 0.1318, 0.25, 0.08289, 0.1318, 0.1318, 0.08289, 0.25, 0.08289, 0.25, 0.1318, 0.1318, 0.1318, 0.1318, 0.25, 0.08289, 0.25, 0.08289, 0.3682, 0.1318, 0.3682, 0.1318, 0.4171, 0.25, 0.4171, 0.25, 0.3682, 0.3682, 0.3682, 0.3682, 0.1318, 0.3682, 0.1318, 0.3682, 0.08289, 0.25, 0.08289, 0.25, 0.1318, 0.1318, 0.1318, 0.1318, 0.25, 0.08289, 0.25, 0.08289, 0.3682, 0.1318, 0.3682, 0.1318, 0.4171, 0.25, 0.4171, 0.25, 0.3682, 0.3682, 0.3682, 0.3682, 0.25, 0.4171, 0.25, 0.4171, 1.0, 0.5, 0.875, 0.5, 0.875, 0.5, 1.0, 0.5, 0.875, 0.5, 0.75, 0.5, 0.75, 0.5, 0.875, 0.5, 0.75, 0.5, 0.625, 0.5, 0.625, 0.5, 0.75, 0.5, 0.625, 0.5, 0.5, 0.5, 0.5, 0.5, 0.625, 0.5, 0.5, 0.5, 0.375, 0.5, 0.375, 0.5, 0.5, 0.5, 0.375, 0.5, 0.25, 0.5, 0.25, 0.5, 0.375, 0.5, 0.25, 0.5, 0.125, 0.5, 0.125, 0.5, 0.25, 0.5, 0.125, 0.5, 0.0, 0.5, 0.0, 0.5, 0.125, 0.5, 0.2293, 0.5084, 0.2293, 0.5084, 0.1457, 0.5084, 0.1457, 0.5084, 0.205, 0.5084, 0.1457, 0.9916, 0.1457, 0.9916, 0.2293, 0.9916, 0.2293, 0.9916, 0.205, 0.9916, 0.2293, 0.5084, 0.2293, 0.5084, 0.2293, 0.9916, 0.2293, 0.9916, 0.1457, 0.5084, 0.1457, 0.5084, 0.1457, 0.9916, 0.1457, 0.9916, 0.3604, 0.3171, 0.3882, 0.25, 0.3882, 0.25, 0.3477, 0.3477, 0.3477, 0.3477, 0.1273, 0.2127, 0.1118, 0.25, 0.1523, 0.3477, 0.25, 0.3882, 0.3477, 0.3477, 0.3882, 0.25, 0.3477, 0.1523, 0.336, 0.1474, 0.1523, 0.3477, 0.1523, 0.3477, 0.1118, 0.25, 0.1118, 0.25, 0.1141, 0.2555, 0.3477, 0.1523, 0.3882, 0.25, 0.3882, 0.25, 0.3798, 0.2298, 0.3477, 0.1523, 0.2801, 0.3757, 0.3477, 0.3477, 0.3477, 0.3477, 0.25, 0.3882, 0.25, 0.3882, 0.173, 0.3563, 0.25, 0.3882, 0.25, 0.3882, 0.1523, 0.3477, 0.1523, 0.3477, 0.1118, 0.25, 0.1273, 0.2127, 0.1118, 0.25, 0.3461, 0.1516, 0.336, 0.1474, 0.3477, 0.1523, 0.3477, 0.1523, 0.2268, 0.5084, 0.2293, 0.5084, 0.2293, 0.5084, 0.205, 0.5084, 0.2293, 0.9916, 0.2293, 0.5084, 0.2293, 0.5084, 0.2293, 0.9916, 0.3477, 0.3477, 0.3477, 0.3477, 0.3882, 0.25, 0.3882, 0.25, 0.3571, 0.3251, 0.3714, 0.2096, 0.3882, 0.25, 0.3477, 0.3477, 0.25, 0.3882, 0.1523, 0.3477, 0.1185, 0.2662, 0.1279, 0.2667, 0.2494, 0.2416, 0.1523, 0.3477, 0.1185, 0.2662, 0.1523, 0.3477, 0.3882, 0.25, 0.3882, 0.25, 0.3714, 0.2096, 0.3846, 0.2414, 0.25, 0.3882, 0.3477, 0.3477, 0.3477, 0.3477, 0.2728, 0.3787, 0.25, 0.3882, 0.1523, 0.3477, 0.25, 0.3882, 0.25, 0.3882, 0.166, 0.3534, 0.1523, 0.3477, 0.2268, 0.9916, 0.205, 0.9916, 0.2293, 0.9916, 0.2293, 0.9916, 1.0, 0.5, 1.0, 1.0, 0.875, 1.0, 0.875, 0.5, 0.875, 0.5, 0.875, 1.0, 0.75, 1.0, 0.75, 0.5, 0.75, 0.5, 0.75, 1.0, 0.625, 1.0, 0.625, 0.5, 0.625, 0.5, 0.625, 1.0, 0.5, 1.0, 0.5, 0.5, 0.5, 0.5, 0.5, 1.0, 0.375, 1.0, 0.375, 0.5, 0.375, 0.5, 0.375, 1.0, 0.25, 1.0, 0.25, 0.5, 0.625, 1.0, 0.75, 1.0, 0.75, 1.0, 0.625, 1.0, 0.2293, 0.9916, 0.1457, 0.9916, 0.1457, 0.9916, 0.2293, 0.9916, 0.125, 0.5, 0.125, 1.0, 0.0, 1.0, 0.0, 0.5, 0.875, 0.5, 0.75, 0.5, 0.75, 0.5, 0.875, 0.5, 0.2293, 0.9916, 0.2293, 0.5084, 0.25, 0.5, 0.25, 1.0, 0.2293, 0.5084, 0.1457, 0.5084, 0.125, 0.5, 0.25, 0.5, 0.1457, 0.9916, 0.2293, 0.9916, 0.25, 1.0, 0.125, 1.0, 0.1457, 0.5084, 0.1457, 0.9916, 0.125, 1.0, 0.125, 0.5, 0.1457, 0.5084, 0.2293, 0.5084, 0.2293, 0.5084, 0.1457, 0.5084, 0.2293, 0.5084, 0.2293, 0.9916, 0.2293, 0.9916, 0.2293, 0.5084, 0.1457, 0.9916, 0.1457, 0.5084, 0.1457, 0.5084, 0.1457, 0.9916, 0.1457, 0.5084, 0.2293, 0.5084, 0.2293, 0.5084, 0.1457, 0.5084, 0.75, 1.0, 0.875, 1.0, 0.875, 1.0, 0.75, 1.0, 0.25, 1.0, 0.375, 1.0, 0.375, 1.0, 0.25, 1.0, 0.5, 1.0, 0.625, 1.0, 0.625, 1.0, 0.5, 1.0, 0.125, 1.0, 0.25, 1.0, 0.25, 1.0, 0.125, 1.0, 0.75, 1.0, 0.875, 1.0, 0.875, 1.0, 0.75, 1.0, 0.375, 1.0, 0.5, 1.0, 0.5, 1.0, 0.375, 1.0, 0.0, 1.0, 0.125, 1.0, 0.125, 1.0, 0.0, 1.0, 0.875, 1.0, 1.0, 1.0, 1.0, 1.0, 0.875, 1.0, 0.75, 1.0, 0.875, 1.0, 0.875, 1.0, 0.75, 1.0, 0.125, 1.0, 0.25, 1.0, 0.25, 1.0, 0.125, 1.0, 0.375, 1.0, 0.5, 1.0, 0.5, 1.0, 0.375, 1.0, 0.625, 1.0, 0.75, 1.0, 0.75, 1.0, 0.625, 1.0, 0.875, 1.0, 1.0, 1.0, 1.0, 1.0, 0.875, 1.0, 0.0, 1.0, 0.125, 1.0, 0.125, 1.0, 0.0, 1.0, 0.25, 1.0, 0.375, 1.0, 0.375, 1.0, 0.25, 1.0, 0.5, 1.0, 0.625, 1.0, 0.625, 1.0, 0.5, 1.0, 0.1457, 0.9916, 0.1457, 0.5084, 0.1457, 0.5084, 0.1457, 0.9916, 0.2293, 0.9916, 0.1457, 0.9916, 0.1457, 0.9916, 0.2293, 0.9916, 0.2293, 0.5084, 0.2293, 0.9916, 0.2293, 0.9916, 0.2293, 0.5084, 0.1457, 0.9916, 0.1457, 0.5084, 0.1457, 0.5084, 0.1457, 0.9916, 0.25, 1.0, 0.375, 1.0, 0.375, 1.0, 0.25, 1.0, 0.125, 1.0, 0.25, 1.0, 0.25, 1.0, 0.125, 1.0, 0.375, 1.0, 0.5, 1.0, 0.5, 1.0, 0.375, 1.0, 0.625, 1.0, 0.75, 1.0, 0.75, 1.0, 0.625, 1.0, 0.875, 1.0, 1.0, 1.0, 1.0, 1.0, 0.875, 1.0, 0.0, 1.0, 0.125, 1.0, 0.125, 1.0, 0.0, 1.0, 0.25, 1.0, 0.375, 1.0, 0.375, 1.0, 0.25, 1.0, 0.5, 1.0, 0.625, 1.0, 0.625, 1.0, 0.5, 1.0, 0.3477, 0.3477, 0.25, 0.3882, 0.25, 0.3882, 0.3477, 0.3477, 0.5, 1.0, 0.625, 1.0, 0.625, 1.0, 0.5, 1.0, 0.75, 1.0, 0.875, 1.0, 0.875, 1.0, 0.75, 1.0, 0.125, 1.0, 0.25, 1.0, 0.25, 1.0, 0.125, 1.0, 0.375, 1.0, 0.5, 1.0, 0.5, 1.0, 0.375, 1.0, 0.625, 1.0, 0.75, 1.0, 0.75, 1.0, 0.625, 1.0, 0.875, 1.0, 1.0, 1.0, 1.0, 1.0, 0.875, 1.0, 0.0, 1.0, 0.125, 1.0, 0.125, 1.0, 0.0, 1.0, 0.25, 0.3882, 0.3477, 0.3477, 0.4197, 0.4197, 0.25, 0.49, 0.3477, 0.3477, 0.3882, 0.25, 0.49, 0.25, 0.4197, 0.4197, 0.3882, 0.25, 0.3477, 0.1523, 0.4197, 0.08029, 0.49, 0.25, 0.3477, 0.1523, 0.25, 0.1118, 0.25, 0.01, 0.4197, 0.08029, 0.25, 0.1118, 0.1523, 0.1523, 0.08029, 0.08029, 0.25, 0.01, 0.1523, 0.1523, 0.1118, 0.25, 0.01, 0.25, 0.08029, 0.08029, 0.1118, 0.25, 0.1523, 0.3477, 0.08029, 0.4197, 0.01, 0.25, 0.1523, 0.3477, 0.25, 0.3882, 0.25, 0.49, 0.08029, 0.4197, 0.1523, 0.3477, 0.1118, 0.25, 0.1118, 0.25, 0.1523, 0.3477, 0.25, 0.3882, 0.1523, 0.3477, 0.1523, 0.3477, 0.25, 0.3882, 0.1118, 0.25, 0.1523, 0.1523, 0.1523, 0.1523, 0.1118, 0.25, 0.25, 0.1118, 0.3477, 0.1523, 0.3477, 0.1523, 0.25, 0.1118, 0.3882, 0.25, 0.3477, 0.3477, 0.3477, 0.3477, 0.3882, 0.25, 0.1523, 0.3477, 0.1118, 0.25, 0.1118, 0.25, 0.1523, 0.3477, 0.1523, 0.1523, 0.25, 0.1118, 0.25, 0.1118, 0.1523, 0.1523, 0.3477, 0.1523, 0.3882, 0.25, 0.3882, 0.25, 0.3477, 0.1523, 0.3882, 0.25, 0.3477, 0.3477, 0.3477, 0.3477, 0.3882, 0.25, 0.1523, 0.1523, 0.25, 0.1118, 0.25, 0.1118, 0.1523, 0.1523, 0.3477, 0.1523, 0.3882, 0.25, 0.3882, 0.25, 0.3477, 0.1523, 0.3477, 0.3477, 0.25, 0.3882, 0.25, 0.3882, 0.3477, 0.3477, 0.25, 0.3882, 0.1523, 0.3477, 0.1523, 0.3477, 0.25, 0.3882, 0.1118, 0.25, 0.1523, 0.1523, 0.1523, 0.1523, 0.1118, 0.25, 0.25, 0.1118, 0.3477, 0.1523, 0.3477, 0.1523, 0.25, 0.1118, 0.3882, 0.25, 0.3477, 0.3477, 0.3477, 0.3477, 0.3882, 0.25, 0.3477, 0.3477, 0.25, 0.3882, 0.1523, 0.3477, 0.1118, 0.25, 0.1523, 0.1523, 0.25, 0.1118, 0.3477, 0.1523, 0.3882, 0.25, 0.1523, 0.3477, 0.1118, 0.25, 0.1118, 0.25, 0.1523, 0.3477, 0.1523, 0.1523, 0.25, 0.1118, 0.25, 0.1118, 0.1523, 0.1523, 0.3477, 0.1523, 0.3882, 0.25, 0.3882, 0.25, 0.3477, 0.1523, 0.3477, 0.3477, 0.25, 0.3882, 0.25, 0.3882, 0.3477, 0.3477, 0.25, 0.3882, 0.1523, 0.3477, 0.1523, 0.3477, 0.25, 0.3882, 0.1118, 0.25, 0.1523, 0.1523, 0.1523, 0.1523, 0.1118, 0.25, 0.25, 0.1118, 0.3477, 0.1523, 0.3477, 0.1523, 0.25, 0.1118, 0.25, 0.5, 0.125, 0.5, 0.125, 0.5, 0.25, 0.5, 0.5, 0.5, 0.375, 0.5, 0.375, 0.5, 0.5, 0.5, 0.125, 0.5, 0.0, 0.5, 0.0, 0.5, 0.125, 0.5, 1.0, 0.5, 0.875, 0.5, 0.875, 0.5, 1.0, 0.5, 0.75, 0.5, 0.625, 0.5, 0.625, 0.5, 0.75, 0.5, 0.375, 0.5, 0.25, 0.5, 0.25, 0.5, 0.375, 0.5, 0.625, 0.5, 0.5, 0.5, 0.5, 0.5, 0.625, 0.5, 0.25, 0.5, 0.125, 0.5, 0.125, 0.5, 0.25, 0.5, 0.5, 0.5, 0.375, 0.5, 0.375, 0.5, 0.5, 0.5, 0.75, 0.5, 0.625, 0.5, 0.625, 0.5, 0.75, 0.5, 1.0, 0.5, 0.875, 0.5, 0.875, 0.5, 1.0, 0.5, 0.125, 0.5, 0.0, 0.5, 0.0, 0.5, 0.125, 0.5, 0.375, 0.5, 0.25, 0.5, 0.25, 0.5, 0.375, 0.5, 0.625, 0.5, 0.5, 0.5, 0.5, 0.5, 0.625, 0.5, 0.875, 0.5, 0.75, 0.5, 0.75, 0.5, 0.875, 0.5, 0.1457, 0.5084, 0.2293, 0.5084, 0.2293, 0.5084, 0.1457, 0.5084, 0.1457, 0.9916, 0.1457, 0.9916, 0.1457, 0.9916, 0.1457, 0.9916, 0.2293, 0.5084, 0.2293, 0.9916, 0.2293, 0.9916, 0.2293, 0.5084, 1.0, 0.5, 0.875, 0.5, 0.875, 1.0, 1.0, 1.0, 0.875, 0.5, 0.75, 0.5, 0.75, 1.0, 0.875, 1.0, 0.75, 0.5, 0.625, 0.5, 0.625, 1.0, 0.75, 1.0, 0.625, 0.5, 0.5, 0.5, 0.5, 1.0, 0.625, 1.0, 0.5, 0.5, 0.375, 0.5, 0.375, 1.0, 0.5, 1.0, 0.375, 0.5, 0.25, 0.5, 0.25, 1.0, 0.375, 1.0, 0.625, 1.0, 0.625, 1.0, 0.75, 1.0, 0.75, 1.0, 0.2293, 0.9916, 0.2293, 0.9916, 0.1457, 0.9916, 0.1457, 0.9916, 0.125, 0.5, 0.0, 0.5, 0.0, 1.0, 0.125, 1.0, 0.875, 0.5, 0.875, 0.5, 0.75, 0.5, 0.75, 0.5, 0.2293, 0.9916, 0.25, 1.0, 0.25, 0.5, 0.2293, 0.5084, 0.2293, 0.5084, 0.25, 0.5, 0.125, 0.5, 0.1457, 0.5084, 0.1457, 0.9916, 0.125, 1.0, 0.25, 1.0, 0.2293, 0.9916, 0.1457, 0.5084, 0.125, 0.5, 0.125, 1.0, 0.1457, 0.9916, 0.1457, 0.5084, 0.1457, 0.5084, 0.2293, 0.5084, 0.2293, 0.5084, 0.2293, 0.5084, 0.2293, 0.5084, 0.2293, 0.9916, 0.2293, 0.9916, 0.1457, 0.9916, 0.1457, 0.9916, 0.1457, 0.5084, 0.1457, 0.5084, 0.1457, 0.5084, 0.1457, 0.5084, 0.2293, 0.5084, 0.2293, 0.5084, 0.75, 1.0, 0.75, 1.0, 0.875, 1.0, 0.875, 1.0, 0.25, 1.0, 0.25, 1.0, 0.375, 1.0, 0.375, 1.0, 0.5, 1.0, 0.5, 1.0, 0.625, 1.0, 0.625, 1.0, 0.125, 1.0, 0.125, 1.0, 0.25, 1.0, 0.25, 1.0, 0.75, 1.0, 0.75, 1.0, 0.875, 1.0, 0.875, 1.0, 0.375, 1.0, 0.375, 1.0, 0.5, 1.0, 0.5, 1.0, 0.0, 1.0, 0.0, 1.0, 0.125, 1.0, 0.125, 1.0, 0.875, 1.0, 0.875, 1.0, 1.0, 1.0, 1.0, 1.0, 0.75, 1.0, 0.75, 1.0, 0.875, 1.0, 0.875, 1.0, 0.125, 1.0, 0.125, 1.0, 0.25, 1.0, 0.25, 1.0, 0.375, 1.0, 0.375, 1.0, 0.5, 1.0, 0.5, 1.0, 0.625, 1.0, 0.625, 1.0, 0.75, 1.0, 0.75, 1.0, 0.875, 1.0, 0.875, 1.0, 1.0, 1.0, 1.0, 1.0, 0.0, 1.0, 0.0, 1.0, 0.125, 1.0, 0.125, 1.0, 0.25, 1.0, 0.25, 1.0, 0.375, 1.0, 0.375, 1.0, 0.5, 1.0, 0.5, 1.0, 0.625, 1.0, 0.625, 1.0, 0.1457, 0.9916, 0.1457, 0.9916, 0.1457, 0.5084, 0.1457, 0.5084, 0.2293, 0.9916, 0.2293, 0.9916, 0.1457, 0.9916, 0.1457, 0.9916, 0.2293, 0.5084, 0.2293, 0.5084, 0.2293, 0.9916, 0.2293, 0.9916, 0.1457, 0.9916, 0.1457, 0.9916, 0.1457, 0.5084, 0.1457, 0.5084, 0.25, 1.0, 0.25, 1.0, 0.375, 1.0, 0.375, 1.0, 0.125, 1.0, 0.125, 1.0, 0.25, 1.0, 0.25, 1.0, 0.375, 1.0, 0.375, 1.0, 0.5, 1.0, 0.5, 1.0, 0.625, 1.0, 0.625, 1.0, 0.75, 1.0, 0.75, 1.0, 0.875, 1.0, 0.875, 1.0, 1.0, 1.0, 1.0, 1.0, 0.0, 1.0, 0.0, 1.0, 0.125, 1.0, 0.125, 1.0, 0.25, 1.0, 0.25, 1.0, 0.375, 1.0, 0.375, 1.0, 0.5, 1.0, 0.5, 1.0, 0.625, 1.0, 0.625, 1.0, 0.3477, 0.3477, 0.3477, 0.3477, 0.25, 0.3882, 0.25, 0.3882, 0.5, 1.0, 0.5, 1.0, 0.625, 1.0, 0.625, 1.0, 0.75, 1.0, 0.75, 1.0, 0.875, 1.0, 0.875, 1.0, 0.125, 1.0, 0.125, 1.0, 0.25, 1.0, 0.25, 1.0, 0.375, 1.0, 0.375, 1.0, 0.5, 1.0, 0.5, 1.0, 0.625, 1.0, 0.625, 1.0, 0.75, 1.0, 0.75, 1.0, 0.875, 1.0, 0.875, 1.0, 1.0, 1.0, 1.0, 1.0, 0.0, 1.0, 0.0, 1.0, 0.125, 1.0, 0.125, 1.0, 0.25, 0.3882, 0.25, 0.49, 0.4197, 0.4197, 0.3477, 0.3477, 0.3477, 0.3477, 0.4197, 0.4197, 0.49, 0.25, 0.3882, 0.25, 0.3882, 0.25, 0.49, 0.25, 0.4197, 0.08029, 0.3477, 0.1523, 0.3477, 0.1523, 0.4197, 0.08029, 0.25, 0.01, 0.25, 0.1118, 0.25, 0.1118, 0.25, 0.01, 0.08029, 0.08029, 0.1523, 0.1523, 0.1523, 0.1523, 0.08029, 0.08029, 0.01, 0.25, 0.1118, 0.25, 0.1118, 0.25, 0.01, 0.25, 0.08029, 0.4197, 0.1523, 0.3477, 0.1523, 0.3477, 0.08029, 0.4197, 0.25, 0.49, 0.25, 0.3882, 0.1523, 0.3477, 0.1523, 0.3477, 0.1118, 0.25, 0.1118, 0.25, 0.25, 0.3882, 0.25, 0.3882, 0.1523, 0.3477, 0.1523, 0.3477, 0.1118, 0.25, 0.1118, 0.25, 0.1523, 0.1523, 0.1523, 0.1523, 0.25, 0.1118, 0.25, 0.1118, 0.3477, 0.1523, 0.3477, 0.1523, 0.3882, 0.25, 0.3882, 0.25, 0.3477, 0.3477, 0.3477, 0.3477, 0.1523, 0.3477, 0.1523, 0.3477, 0.1118, 0.25, 0.1118, 0.25, 0.1523, 0.1523, 0.1523, 0.1523, 0.25, 0.1118, 0.25, 0.1118, 0.3477, 0.1523, 0.3477, 0.1523, 0.3882, 0.25, 0.3882, 0.25, 0.3882, 0.25, 0.3882, 0.25, 0.3477, 0.3477, 0.3477, 0.3477, 0.1523, 0.1523, 0.1523, 0.1523, 0.25, 0.1118, 0.25, 0.1118, 0.3477, 0.1523, 0.3477, 0.1523, 0.3882, 0.25, 0.3882, 0.25, 0.3477, 0.3477, 0.3477, 0.3477, 0.25, 0.3882, 0.25, 0.3882, 0.25, 0.3882, 0.25, 0.3882, 0.1523, 0.3477, 0.1523, 0.3477, 0.1118, 0.25, 0.1118, 0.25, 0.1523, 0.1523, 0.1523, 0.1523, 0.25, 0.1118, 0.25, 0.1118, 0.3477, 0.1523, 0.3477, 0.1523, 0.3882, 0.25, 0.3882, 0.25, 0.3477, 0.3477, 0.3477, 0.3477, 0.3477, 0.3477, 0.3882, 0.25, 0.3477, 0.1523, 0.25, 0.1118, 0.1523, 0.1523, 0.1118, 0.25, 0.1523, 0.3477, 0.25, 0.3882, 0.1523, 0.3477, 0.1523, 0.3477, 0.1118, 0.25, 0.1118, 0.25, 0.1523, 0.1523, 0.1523, 0.1523, 0.25, 0.1118, 0.25, 0.1118, 0.3477, 0.1523, 0.3477, 0.1523, 0.3882, 0.25, 0.3882, 0.25, 0.3477, 0.3477, 0.3477, 0.3477, 0.25, 0.3882, 0.25, 0.3882, 0.25, 0.3882, 0.25, 0.3882, 0.1523, 0.3477, 0.1523, 0.3477, 0.1118, 0.25, 0.1118, 0.25, 0.1523, 0.1523, 0.1523, 0.1523, 0.25, 0.1118, 0.25, 0.1118, 0.3477, 0.1523, 0.3477, 0.1523, 0.25, 0.5, 0.25, 0.5, 0.125, 0.5, 0.125, 0.5, 0.5, 0.5, 0.5, 0.5, 0.375, 0.5, 0.375, 0.5, 0.125, 0.5, 0.125, 0.5, 0.0, 0.5, 0.0, 0.5, 1.0, 0.5, 1.0, 0.5, 0.875, 0.5, 0.875, 0.5, 0.75, 0.5, 0.75, 0.5, 0.625, 0.5, 0.625, 0.5, 0.375, 0.5, 0.375, 0.5, 0.25, 0.5, 0.25, 0.5, 0.625, 0.5, 0.625, 0.5, 0.5, 0.5, 0.5, 0.5, 0.25, 0.5, 0.25, 0.5, 0.125, 0.5, 0.125, 0.5, 0.5, 0.5, 0.5, 0.5, 0.375, 0.5, 0.375, 0.5, 0.75, 0.5, 0.75, 0.5, 0.625, 0.5, 0.625, 0.5, 1.0, 0.5, 1.0, 0.5, 0.875, 0.5, 0.875, 0.5, 0.125, 0.5, 0.125, 0.5, 0.0, 0.5, 0.0, 0.5, 0.375, 0.5, 0.375, 0.5, 0.25, 0.5, 0.25, 0.5, 0.625, 0.5, 0.625, 0.5, 0.5, 0.5, 0.5, 0.5, 0.875, 0.5, 0.875, 0.5, 0.75, 0.5, 0.75, 0.5, 0.1457, 0.5084, 0.1457, 0.5084, 0.2293, 0.5084, 0.2293, 0.5084, 0.1457, 0.9916, 0.1457, 0.9916, 0.1457, 0.9916, 0.1457, 0.9916, 0.2293, 0.5084, 0.2293, 0.5084, 0.2293, 0.9916, 0.2293, 0.9916, 1.0, 0.5, 0.875, 0.5, 0.875, 0.5, 1.0, 0.5, 0.875, 0.5, 0.75, 0.5, 0.75, 0.5, 0.875, 0.5, 0.75, 0.5, 0.625, 0.5, 0.625, 0.5, 0.75, 0.5, 0.625, 0.5, 0.5, 0.5, 0.5, 0.5, 0.625, 0.5, 0.5, 0.5, 0.375, 0.5, 0.375, 0.5, 0.5, 0.5, 0.375, 0.5, 0.25, 0.5, 0.25, 0.5, 0.375, 0.5, 0.25, 0.5, 0.125, 0.5, 0.125, 0.5, 0.25, 0.5, 0.125, 0.5, 0.0, 0.5, 0.0, 0.5, 0.125, 0.5, 0.2293, 0.5084, 0.2293, 0.9916, 0.2293, 0.9916, 0.2293, 0.5084, 0.1457, 0.5084, 0.2293, 0.5084, 0.2293, 0.5084, 0.1457, 0.5084, 0.2293, 0.9916, 0.2293, 0.9916, 0.2293, 0.9916, 0.2293, 0.9916, 0.1457, 0.9916, 0.1457, 0.5084, 0.1457, 0.5084, 0.1457, 0.9916, 0.2293, 0.9916, 0.1457, 0.9916, 0.1457, 0.9916, 0.2293, 0.9916, 0.2293, 0.9916, 0.2293, 0.9916, 0.1457, 0.9916, 0.1457, 0.9916, 0.2293, 0.9916, 0.1457, 0.9916, 0.1457, 0.9916, 0.2293, 0.9916, 0.2293, 0.9916, 0.1457, 0.9916, 0.1457, 0.9916, 0.2293, 0.9916, 0.2293, 0.9916, 0.2293, 0.9916, 0.2293, 0.9916, 0.2293, 0.9916, 0.1457, 0.9916, 0.1457, 0.9916, 0.1457, 0.9916, 0.1457, 0.9916, 0.1457, 0.9916, 0.2293, 0.9916, 0.2293, 0.9916, 0.1457, 0.9916, 0.2293, 0.9916, 0.2293, 0.9916, 0.2293, 0.9916, 0.2293, 0.9916])
me_cylinder_005.materials.append(mat_material_006)
me_cylinder_005.update()
me_cylinder = bpy.data.meshes.new('Cylinder')
me_cylinder.from_pydata([(0.0, 1.0, -1.674), (0.0, 0.8216, 1.0), (0.7071, 0.7071, -1.674), (0.581, 0.581, 1.0), (1.0, 0.0, -1.674), (0.8216, 0.0, 1.0), (0.7071, -0.7071, -1.674), (0.581, -0.581, 1.0), (0.0, -1.0, -1.674), (0.0, -0.8216, 1.0), (-0.7071, -0.7071, -1.674), (-0.581, -0.581, 1.0), (-1.0, 0.0, -1.674), (-0.8216, 0.0, 1.0), (-0.7071, 0.7071, -1.674), (-0.581, 0.581, 1.0), (0.7071, 0.7071, 1.0), (0.0, 1.0, 1.0), (1.0, 0.0, 1.0), (0.7071, -0.7071, 1.0), (0.0, -1.0, 1.0), (-0.7071, -0.7071, 1.0), (-1.0, 0.0, 1.0), (-0.7071, 0.7071, 1.0), (0.7071, 0.7071, 49.11), (0.0, 1.0, 49.11), (1.0, 0.0, 49.11), (0.7071, -0.7071, 49.11), (-1.0, 0.0, 49.11), (-0.7071, -0.7071, 49.11), (-0.7071, 0.7071, 49.11), (0.581, 0.581, 49.11), (0.0, 0.8216, 49.11), (0.8216, 0.0, 49.11), (0.581, -0.581, 49.11), (-0.8216, 0.0, 49.11), (-0.581, -0.581, 49.11), (-0.581, 0.581, 49.11)], [], [(0, 17, 16, 2), (2, 16, 18, 4), (4, 18, 19, 6), (6, 19, 20, 8), (8, 20, 21, 10), (10, 21, 22, 12), (3, 1, 15, 13, 11, 9, 7, 5), (12, 22, 23, 14), (14, 23, 17, 0), (0, 2, 4, 6, 8, 10, 12, 14), (16, 17, 25, 24), (17, 23, 30, 25), (19, 18, 26, 27), (7, 9, 20, 19), (9, 11, 21, 20), (13, 15, 37, 35), (21, 11, 36, 29), (11, 13, 35, 36), (32, 31, 24, 25), (31, 33, 26, 24), (33, 34, 27, 26), (36, 35, 28, 29), (35, 37, 30, 28), (37, 32, 25, 30), (15, 1, 32, 37), (1, 3, 31, 32), (22, 21, 29, 28), (3, 5, 33, 31), (5, 7, 34, 33), (18, 16, 24, 26), (23, 22, 28, 30), (7, 19, 27, 34)])
me_cylinder.polygons.foreach_set('material_index', [0, 0, 0, 0, 0, 0, 0, 0, 0, 0, 1, 1, 1, 0, 0, 1, 1, 1, 0, 0, 0, 0, 0, 0, 1, 1, 1, 1, 1, 1, 1, 1])
_uv = me_cylinder.uv_layers.new(name='UVMap')
_uv.uv.foreach_set('vector', [1.0, 0.5, 1.0, 1.0, 0.875, 1.0, 0.875, 0.5, 0.875, 0.5, 0.875, 1.0, 0.75, 1.0, 0.75, 0.5, 0.75, 0.5, 0.75, 1.0, 0.625, 1.0, 0.625, 0.5, 0.625, 0.5, 0.625, 1.0, 0.5, 1.0, 0.5, 0.5, 0.5, 0.5, 0.5, 1.0, 0.375, 1.0, 0.375, 0.5, 0.375, 0.5, 0.375, 1.0, 0.25, 1.0, 0.25, 0.5, 0.3894, 0.3894, 0.25, 0.4472, 0.1106, 0.3894, 0.05281, 0.25, 0.1106, 0.1106, 0.25, 0.05281, 0.3894, 0.1106, 0.4472, 0.25, 0.25, 0.5, 0.25, 1.0, 0.125, 1.0, 0.125, 0.5, 0.125, 0.5, 0.125, 1.0, 0.0, 1.0, 0.0, 0.5, 0.75, 0.49, 0.9197, 0.4197, 0.99, 0.25, 0.9197, 0.08029, 0.75, 0.01, 0.5803, 0.08029, 0.51, 0.25, 0.5803, 0.4197, 0.875, 1.0, 1.0, 1.0, 1.0, 1.0, 0.875, 1.0, 0.0, 1.0, 0.125, 1.0, 0.125, 1.0, 0.0, 1.0, 0.625, 1.0, 0.75, 1.0, 0.75, 1.0, 0.625, 1.0, 0.3894, 0.1106, 0.25, 0.05281, 0.25, 0.01, 0.4197, 0.08029, 0.25, 0.05281, 0.1106, 0.1106, 0.08029, 0.08029, 0.25, 0.01, 0.05281, 0.25, 0.1106, 0.3894, 0.1106, 0.3894, 0.05281, 0.25, 0.08029, 0.08029, 0.1106, 0.1106, 0.1106, 0.1106, 0.08029, 0.08029, 0.1106, 0.1106, 0.05281, 0.25, 0.05281, 0.25, 0.1106, 0.1106, 0.25, 0.4472, 0.3894, 0.3894, 0.4197, 0.4197, 0.25, 0.49, 0.3894, 0.3894, 0.4472, 0.25, 0.49, 0.25, 0.4197, 0.4197, 0.4472, 0.25, 0.3894, 0.1106, 0.4197, 0.08029, 0.49, 0.25, 0.1106, 0.1106, 0.05281, 0.25, 0.01, 0.25, 0.08029, 0.08029, 0.05281, 0.25, 0.1106, 0.3894, 0.08029, 0.4197, 0.01, 0.25, 0.1106, 0.3894, 0.25, 0.4472, 0.25, 0.49, 0.08029, 0.4197, 0.1106, 0.3894, 0.25, 0.4472, 0.25, 0.4472, 0.1106, 0.3894, 0.25, 0.4472, 0.3894, 0.3894, 0.3894, 0.3894, 0.25, 0.4472, 0.25, 1.0, 0.375, 1.0, 0.375, 1.0, 0.25, 1.0, 0.3894, 0.3894, 0.4472, 0.25, 0.4472, 0.25, 0.3894, 0.3894, 0.4472, 0.25, 0.3894, 0.1106, 0.3894, 0.1106, 0.4472, 0.25, 0.75, 1.0, 0.875, 1.0, 0.875, 1.0, 0.75, 1.0, 0.125, 1.0, 0.25, 1.0, 0.25, 1.0, 0.125, 1.0, 0.3894, 0.1106, 0.4197, 0.08029, 0.4197, 0.08029, 0.3894, 0.1106])
me_cylinder.materials.append(mat_material_001)
me_cylinder.materials.append(mat_material_002)
me_cylinder.update()
me_cylinder_006 = bpy.data.meshes.new('Cylinder.006')
me_cylinder_006.from_pydata([(0.0, 1.0, -1.0), (0.0, 1.0, 1.0), (0.7071, 0.7071, -1.0), (0.7071, 0.7071, 1.0), (1.0, 0.0, -1.0), (1.0, 0.0, 1.0), (0.7071, -0.7071, -1.0), (0.7071, -0.7071, 1.0), (0.0, -1.0, -1.0), (0.0, -1.0, 1.0), (-0.7071, -0.7071, -1.0), (-0.7071, -0.7071, 1.0), (-1.0, 0.0, -1.0), (-1.0, 0.0, 1.0), (-0.7071, 0.7071, -1.0), (-0.7071, 0.7071, 1.0)], [], [(0, 1, 3, 2), (2, 3, 5, 4), (4, 5, 7, 6), (6, 7, 9, 8), (8, 9, 11, 10), (10, 11, 13, 12), (3, 1, 15, 13, 11, 9, 7, 5), (12, 13, 15, 14), (14, 15, 1, 0), (0, 2, 4, 6, 8, 10, 12, 14)])
_uv = me_cylinder_006.uv_layers.new(name='UVMap')
_uv.uv.foreach_set('vector', [1.0, 0.5, 1.0, 1.0, 0.875, 1.0, 0.875, 0.5, 0.875, 0.5, 0.875, 1.0, 0.75, 1.0, 0.75, 0.5, 0.75, 0.5, 0.75, 1.0, 0.625, 1.0, 0.625, 0.5, 0.625, 0.5, 0.625, 1.0, 0.5, 1.0, 0.5, 0.5, 0.5, 0.5, 0.5, 1.0, 0.375, 1.0, 0.375, 0.5, 0.375, 0.5, 0.375, 1.0, 0.25, 1.0, 0.25, 0.5, 0.4197, 0.4197, 0.25, 0.49, 0.08029, 0.4197, 0.01, 0.25, 0.08029, 0.08029, 0.25, 0.01, 0.4197, 0.08029, 0.49, 0.25, 0.25, 0.5, 0.25, 1.0, 0.125, 1.0, 0.125, 0.5, 0.125, 0.5, 0.125, 1.0, 0.0, 1.0, 0.0, 0.5, 0.75, 0.49, 0.9197, 0.4197, 0.99, 0.25, 0.9197, 0.08029, 0.75, 0.01, 0.5803, 0.08029, 0.51, 0.25, 0.5803, 0.4197])
me_cylinder_006.materials.append(mat_material_001)
me_cylinder_006.update()
me_cylinder_009 = bpy.data.meshes.new('Cylinder.009')
me_cylinder_009.from_pydata([(0.581, 0.152, 0.25), (0.0, -0.08866, 0.25), (-0.581, 0.152, 0.25), (0.7071, 0.02586, 0.25), (0.0, -0.267, 0.25), (-0.7071, 0.02586, 0.25), (0.581, 0.152, -0.25), (0.0, -0.08866, -0.25), (-0.581, 0.152, -0.25), (0.7071, 0.02586, -0.25), (0.0, -0.267, -0.25), (-0.7071, 0.02586, -0.25)], [], [(0, 1, 4, 3), (1, 2, 5, 4), (6, 9, 10, 7), (7, 10, 11, 8), (3, 4, 10, 9), (4, 5, 11, 10), (1, 0, 6, 7), (2, 1, 7, 8), (0, 3, 9, 6), (5, 2, 8, 11)])
_uv = me_cylinder_009.uv_layers.new(name='UVMap')
_uv.uv.foreach_set('vector', [0.3894, 0.1106, 0.25, 0.05281, 0.25, 0.01, 0.4197, 0.08029, 0.25, 0.05281, 0.1106, 0.1106, 0.08029, 0.08029, 0.25, 0.01, 0.3894, 0.1106, 0.4197, 0.08029, 0.25, 0.01, 0.25, 0.05281, 0.25, 0.05281, 0.25, 0.01, 0.08029, 0.08029, 0.1106, 0.1106, 0.4197, 0.08029, 0.25, 0.01, 0.25, 0.01, 0.4197, 0.08029, 0.25, 0.01, 0.08029, 0.08029, 0.08029, 0.08029, 0.25, 0.01, 0.25, 0.05281, 0.3894, 0.1106, 0.3894, 0.1106, 0.25, 0.05281, 0.1106, 0.1106, 0.25, 0.05281, 0.25, 0.05281, 0.1106, 0.1106, 0.3894, 0.1106, 0.4197, 0.08029, 0.4197, 0.08029, 0.3894, 0.1106, 0.08029, 0.08029, 0.1106, 0.1106, 0.1106, 0.1106, 0.08029, 0.08029])
me_cylinder_009.materials.append(mat_glass)
me_cylinder_009.update()
me_cube_001 = bpy.data.meshes.new('Cube.001')
me_cube_001.from_pydata([(-1.0, -1.0, -0.8913), (-0.662, 0.5482, 0.4805), (-0.662, 0.5482, -0.5718), (-1.0, -1.0, 0.979), (-0.662, 0.5032, 0.3846), (-1.0, 1.0, -0.8913), (-0.662, 0.3752, 0.3033), (-0.662, 0.5032, -0.6677), (-1.0, 1.0, 0.979), (1.0, -1.0, -0.8913), (-0.662, 0.1837, 0.249), (-0.662, 0.3752, -0.749), (-0.662, -0.04226, 0.2299), (1.0, -1.0, 0.979), (1.0, 1.0, -0.8913), (-0.662, 0.1837, -0.8033), (-0.662, -0.2682, 0.249), (1.0, 1.0, 0.979), (-0.662, -0.04226, -0.8223), (-0.662, -0.4598, 0.3033), (-0.662, -0.2682, -0.8033), (-0.662, -0.5877, 0.3846), (-0.662, -0.4598, -0.749), (-0.662, -0.5877, -0.6677), (-0.662, -0.6327, -0.5718), (-0.662, -0.6327, 0.4805), (-0.662, -0.5877, -0.4759), (-0.662, -0.4598, -0.3946), (-0.662, -0.5877, 0.5764), (-0.662, -0.2682, -0.3403), (-0.662, -0.04226, -0.3213), (-0.662, -0.4598, 0.6577), (-0.662, 0.1837, -0.3403), (-0.662, 0.3752, -0.3946), (-0.662, -0.2682, 0.712), (-0.662, 0.5032, -0.4759), (1.0, 0.5032, -0.4759), (-0.662, -0.04226, 0.731), (1.0, -0.6327, -0.5718), (1.0, -0.5877, -0.6677), (-0.662, 0.1837, 0.712), (1.0, -0.5877, -0.4759), (1.0, -0.4598, -0.3946), (-0.662, 0.3752, 0.6577), (1.0, -0.4598, -0.749), (1.0, -0.2682, -0.3403), (-0.662, 0.5032, 0.5764), (1.0, -0.2682, -0.8033), (1.0, -0.04226, -0.3213), (1.0, -0.04226, -0.8223), (1.0, 0.3752, -0.749), (1.0, 0.1837, -0.3403), (1.0, 0.1837, -0.8033), (1.0, 0.3752, -0.3946), (1.0, 0.5482, -0.5718), (1.0, 0.5032, -0.6677), (1.0, -0.5877, 0.3846), (1.0, -0.6327, 0.4805), (1.0, -0.5877, 0.5764), (1.0, -0.4598, 0.3033), (1.0, -0.4598, 0.6577), (1.0, -0.2682, 0.249), (1.0, -0.2682, 0.712), (1.0, -0.04226, 0.2299), (1.0, 0.1837, 0.249), (1.0, -0.04226, 0.731), (1.0, 0.3752, 0.6577), (1.0, 0.1837, 0.712), (1.0, 0.5032, 0.5764), (1.0, 0.3752, 0.3033), (1.0, 0.5482, 0.4805), (1.0, 0.5032, 0.3846)], [], [(0, 3, 8, 5), (5, 8, 17, 14), (44, 39, 9, 14, 55, 50, 52, 49, 47), (58, 13, 9, 39, 38, 41, 42, 45, 48, 51, 53, 36, 54, 55, 14, 17, 68, 70, 71, 69, 64, 63, 61, 59, 56, 57), (68, 17, 13, 58, 60, 62, 65, 67, 66), (9, 13, 3, 0), (5, 14, 9, 0), (17, 8, 3, 13), (2, 7, 55, 54), (7, 11, 50, 55), (11, 15, 52, 50), (15, 18, 49, 52), (18, 20, 47, 49), (20, 22, 44, 47), (22, 23, 39, 44), (23, 24, 38, 39), (24, 26, 41, 38), (26, 27, 42, 41), (27, 29, 45, 42), (29, 30, 48, 45), (30, 32, 51, 48), (32, 33, 53, 51), (33, 35, 36, 53), (35, 2, 54, 36), (11, 7, 2, 35, 33, 32, 30, 29, 27, 26, 24, 23, 22, 20, 18, 15), (1, 4, 71, 70), (4, 6, 69, 71), (6, 10, 64, 69), (10, 12, 63, 64), (12, 16, 61, 63), (16, 19, 59, 61), (19, 21, 56, 59), (21, 25, 57, 56), (25, 28, 58, 57), (28, 31, 60, 58), (31, 34, 62, 60), (34, 37, 65, 62), (37, 40, 67, 65), (40, 43, 66, 67), (43, 46, 68, 66), (46, 1, 70, 68), (21, 19, 16, 12, 10, 6, 4, 1, 46, 43, 40, 37, 34, 31, 28, 25)])
_uv = me_cube_001.uv_layers.new(name='UVMap')
_uv.uv.foreach_set('vector', [0.375, 0.0, 0.625, 0.0, 0.625, 0.25, 0.375, 0.25, 0.375, 0.25, 0.625, 0.25, 0.625, 0.5, 0.375, 0.5, 0.4064, 0.6825, 0.4165, 0.6985, 0.375, 0.75, 0.375, 0.5, 0.4165, 0.5621, 0.4064, 0.5781, 0.3996, 0.602, 0.3972, 0.6303, 0.3996, 0.6585, 0.572, 0.6985, 0.625, 0.75, 0.375, 0.75, 0.4165, 0.6985, 0.4285, 0.7041, 0.4405, 0.6985, 0.4507, 0.6825, 0.4575, 0.6585, 0.4598, 0.6303, 0.4575, 0.602, 0.4507, 0.5781, 0.4405, 0.5621, 0.4285, 0.5565, 0.4165, 0.5621, 0.375, 0.5, 0.625, 0.5, 0.572, 0.5621, 0.5601, 0.5565, 0.5481, 0.5621, 0.5379, 0.5781, 0.5311, 0.602, 0.5287, 0.6303, 0.5311, 0.6585, 0.5379, 0.6825, 0.5481, 0.6985, 0.5601, 0.7041, 0.572, 0.5621, 0.625, 0.5, 0.625, 0.75, 0.572, 0.6985, 0.5822, 0.6825, 0.589, 0.6585, 0.5914, 0.6303, 0.589, 0.602, 0.5822, 0.5781, 0.375, 0.75, 0.625, 0.75, 0.625, 1.0, 0.375, 1.0, 0.125, 0.5, 0.375, 0.5, 0.375, 0.75, 0.125, 0.75, 0.625, 0.5, 0.875, 0.5, 0.875, 0.75, 0.625, 0.75, 1.0, 0.5, 0.9375, 0.5, 0.9375, 0.8136, 1.0, 0.8136, 0.9375, 0.5, 0.875, 0.5, 0.875, 0.8136, 0.9375, 0.8136, 0.875, 0.5, 0.8125, 0.5, 0.8125, 0.8136, 0.875, 0.8136, 0.8125, 0.5, 0.75, 0.5, 0.75, 0.8136, 0.8125, 0.8136, 0.75, 0.5, 0.6875, 0.5, 0.6875, 0.8136, 0.75, 0.8136, 0.6875, 0.5, 0.625, 0.5, 0.625, 0.8136, 0.6875, 0.8136, 0.625, 0.5, 0.5625, 0.5, 0.5625, 0.8136, 0.625, 0.8136, 0.5625, 0.5, 0.5, 0.5, 0.5, 0.8136, 0.5625, 0.8136, 0.5, 0.5, 0.4375, 0.5, 0.4375, 0.8136, 0.5, 0.8136, 0.4375, 0.5, 0.375, 0.5, 0.375, 0.8136, 0.4375, 0.8136, 0.375, 0.5, 0.3125, 0.5, 0.3125, 0.8136, 0.375, 0.8136, 0.3125, 0.5, 0.25, 0.5, 0.25, 0.8136, 0.3125, 0.8136, 0.25, 0.5, 0.1875, 0.5, 0.1875, 0.8136, 0.25, 0.8136, 0.1875, 0.5, 0.125, 0.5, 0.125, 0.8136, 0.1875, 0.8136, 0.125, 0.5, 0.0625, 0.5, 0.0625, 0.8136, 0.125, 0.8136, 0.0625, 0.5, 0.0, 0.5, 0.0, 0.8136, 0.0625, 0.8136, 0.9197, 0.4197, 0.6582, 0.4717, 0.75, 0.49, 0.6582, 0.4717, 0.9197, 0.4197, 0.9717, 0.3418, 0.99, 0.25, 0.9717, 0.1582, 0.9197, 0.08029, 0.8418, 0.02827, 0.75, 0.01, 0.8418, 0.02827, 0.9197, 0.08029, 0.9717, 0.1582, 0.99, 0.25, 0.9717, 0.3418, 1.0, 0.5, 0.9375, 0.5, 0.9375, 0.8136, 1.0, 0.8136, 0.9375, 0.5, 0.875, 0.5, 0.875, 0.8136, 0.9375, 0.8136, 0.875, 0.5, 0.8125, 0.5, 0.8125, 0.8136, 0.875, 0.8136, 0.8125, 0.5, 0.75, 0.5, 0.75, 0.8136, 0.8125, 0.8136, 0.75, 0.5, 0.6875, 0.5, 0.6875, 0.8136, 0.75, 0.8136, 0.6875, 0.5, 0.625, 0.5, 0.625, 0.8136, 0.6875, 0.8136, 0.625, 0.5, 0.5625, 0.5, 0.5625, 0.8136, 0.625, 0.8136, 0.5625, 0.5, 0.5, 0.5, 0.5, 0.8136, 0.5625, 0.8136, 0.5, 0.5, 0.4375, 0.5, 0.4375, 0.8136, 0.5, 0.8136, 0.4375, 0.5, 0.375, 0.5, 0.375, 0.8136, 0.4375, 0.8136, 0.375, 0.5, 0.3125, 0.5, 0.3125, 0.8136, 0.375, 0.8136, 0.3125, 0.5, 0.25, 0.5, 0.25, 0.8136, 0.3125, 0.8136, 0.25, 0.5, 0.1875, 0.5, 0.1875, 0.8136, 0.25, 0.8136, 0.1875, 0.5, 0.125, 0.5, 0.125, 0.8136, 0.1875, 0.8136, 0.125, 0.5, 0.0625, 0.5, 0.0625, 0.8136, 0.125, 0.8136, 0.0625, 0.5, 0.0, 0.5, 0.0, 0.8136, 0.0625, 0.8136, 0.8418, 0.02827, 0.9197, 0.08029, 0.9717, 0.1582, 0.99, 0.25, 0.9717, 0.3418, 0.9197, 0.4197, 0.6582, 0.4717, 0.75, 0.49, 0.6582, 0.4717, 0.9197, 0.4197, 0.9717, 0.3418, 0.99, 0.25, 0.9717, 0.1582, 0.9197, 0.08029, 0.8418, 0.02827, 0.75, 0.01])
me_cube_001.materials.append(mat_material_005)
me_cube_001.update()
me_cylinder_010 = bpy.data.meshes.new('Cylinder.010')
me_cylinder_010.from_pydata([(0.0, 1.0, -1.784), (0.0, 1.0, 1.784), (0.3827, 0.9239, -1.784), (0.3827, 0.9239, 1.784), (0.7071, 0.7071, -1.784), (0.7071, 0.7071, 1.784), (0.9239, 0.3827, -1.784), (0.9239, 0.3827, 1.784), (1.0, -1.118e-08, -1.784), (1.0, -1.118e-08, 1.784), (0.9239, -0.3827, -1.784), (0.9239, -0.3827, 1.784), (0.7071, -0.7071, -1.784), (0.7071, -0.7071, 1.784), (0.3827, -0.9239, -1.784), (0.3827, -0.9239, 1.784), (0.0, -1.0, -1.784), (0.0, -1.0, 1.784), (-0.3827, -0.9239, -1.784), (-0.3827, -0.9239, 1.784), (-0.7071, -0.7071, -1.784), (-0.7071, -0.7071, 1.784), (-0.9239, -0.3827, -1.784), (-0.9239, -0.3827, 1.784), (-1.0, -1.118e-08, -1.784), (-1.0, -1.118e-08, 1.784), (-0.9239, 0.3827, -1.784), (-0.9239, 0.3827, 1.784), (-0.7071, 0.7071, -1.784), (-0.7071, 0.7071, 1.784), (-0.3827, 0.9239, -1.784), (-0.3827, 0.9239, 1.784)], [], [(0, 1, 3, 2), (2, 3, 5, 4), (4, 5, 7, 6), (6, 7, 9, 8), (8, 9, 11, 10), (10, 11, 13, 12), (12, 13, 15, 14), (14, 15, 17, 16), (16, 17, 19, 18), (18, 19, 21, 20), (20, 21, 23, 22), (22, 23, 25, 24), (24, 25, 27, 26), (26, 27, 29, 28), (3, 1, 31, 29, 27, 25, 23, 21, 19, 17, 15, 13, 11, 9, 7, 5), (28, 29, 31, 30), (30, 31, 1, 0), (0, 2, 4, 6, 8, 10, 12, 14, 16, 18, 20, 22, 24, 26, 28, 30)])
_uv = me_cylinder_010.uv_layers.new(name='UVMap')
_uv.uv.foreach_set('vector', [1.0, 0.5, 1.0, 1.0, 0.9375, 1.0, 0.9375, 0.5, 0.9375, 0.5, 0.9375, 1.0, 0.875, 1.0, 0.875, 0.5, 0.875, 0.5, 0.875, 1.0, 0.8125, 1.0, 0.8125, 0.5, 0.8125, 0.5, 0.8125, 1.0, 0.75, 1.0, 0.75, 0.5, 0.75, 0.5, 0.75, 1.0, 0.6875, 1.0, 0.6875, 0.5, 0.6875, 0.5, 0.6875, 1.0, 0.625, 1.0, 0.625, 0.5, 0.625, 0.5, 0.625, 1.0, 0.5625, 1.0, 0.5625, 0.5, 0.5625, 0.5, 0.5625, 1.0, 0.5, 1.0, 0.5, 0.5, 0.5, 0.5, 0.5, 1.0, 0.4375, 1.0, 0.4375, 0.5, 0.4375, 0.5, 0.4375, 1.0, 0.375, 1.0, 0.375, 0.5, 0.375, 0.5, 0.375, 1.0, 0.3125, 1.0, 0.3125, 0.5, 0.3125, 0.5, 0.3125, 1.0, 0.25, 1.0, 0.25, 0.5, 0.25, 0.5, 0.25, 1.0, 0.1875, 1.0, 0.1875, 0.5, 0.1875, 0.5, 0.1875, 1.0, 0.125, 1.0, 0.125, 0.5, 0.3418, 0.4717, 0.25, 0.49, 0.1582, 0.4717, 0.08029, 0.4197, 0.02827, 0.3418, 0.01, 0.25, 0.02827, 0.1582, 0.08029, 0.08029, 0.1582, 0.02827, 0.25, 0.01, 0.3418, 0.02827, 0.4197, 0.08029, 0.4717, 0.1582, 0.49, 0.25, 0.4717, 0.3418, 0.4197, 0.4197, 0.125, 0.5, 0.125, 1.0, 0.0625, 1.0, 0.0625, 0.5, 0.0625, 0.5, 0.0625, 1.0, 0.0, 1.0, 0.0, 0.5, 0.75, 0.49, 0.8418, 0.4717, 0.9197, 0.4197, 0.9717, 0.3418, 0.99, 0.25, 0.9717, 0.1582, 0.9197, 0.08029, 0.8418, 0.02827, 0.75, 0.01, 0.6582, 0.02827, 0.5803, 0.08029, 0.5283, 0.1582, 0.51, 0.25, 0.5283, 0.3418, 0.5803, 0.4197, 0.6582, 0.4717])
me_cylinder_010.materials.append(mat_material_004)
me_cylinder_010.update()
me_cylinder_014 = bpy.data.meshes.new('Cylinder.014')
me_cylinder_014.from_pydata([(0.0, 1.0, -1.784), (0.0, 1.0, 1.784), (0.3827, 0.9239, -1.784), (0.3827, 0.9239, 1.784), (0.7071, 0.7071, -1.784), (0.7071, 0.7071, 1.784), (0.9239, 0.3827, -1.784), (0.9239, 0.3827, 1.784), (1.0, -1.118e-08, -1.784), (1.0, -1.118e-08, 1.784), (0.9239, -0.3827, -1.784), (0.9239, -0.3827, 1.784), (0.7071, -0.7071, -1.784), (0.7071, -0.7071, 1.784), (0.3827, -0.9239, -1.784), (0.3827, -0.9239, 1.784), (0.0, -1.0, -1.784), (0.0, -1.0, 1.784), (-0.3827, -0.9239, -1.784), (-0.3827, -0.9239, 1.784), (-0.7071, -0.7071, -1.784), (-0.7071, -0.7071, 1.784), (-0.9239, -0.3827, -1.784), (-0.9239, -0.3827, 1.784), (-1.0, -1.118e-08, -1.784), (-1.0, -1.118e-08, 1.784), (-0.9239, 0.3827, -1.784), (-0.9239, 0.3827, 1.784), (-0.7071, 0.7071, -1.784), (-0.7071, 0.7071, 1.784), (-0.3827, 0.9239, -1.784), (-0.3827, 0.9239, 1.784)], [], [(0, 1, 3, 2), (2, 3, 5, 4), (4, 5, 7, 6), (6, 7, 9, 8), (8, 9, 11, 10), (10, 11, 13, 12), (12, 13, 15, 14), (14, 15, 17, 16), (16, 17, 19, 18), (18, 19, 21, 20), (20, 21, 23, 22), (22, 23, 25, 24), (24, 25, 27, 26), (26, 27, 29, 28), (3, 1, 31, 29, 27, 25, 23, 21, 19, 17, 15, 13, 11, 9, 7, 5), (28, 29, 31, 30), (30, 31, 1, 0), (0, 2, 4, 6, 8, 10, 12, 14, 16, 18, 20, 22, 24, 26, 28, 30)])
_uv = me_cylinder_014.uv_layers.new(name='UVMap')
_uv.uv.foreach_set('vector', [1.0, 0.5, 1.0, 1.0, 0.9375, 1.0, 0.9375, 0.5, 0.9375, 0.5, 0.9375, 1.0, 0.875, 1.0, 0.875, 0.5, 0.875, 0.5, 0.875, 1.0, 0.8125, 1.0, 0.8125, 0.5, 0.8125, 0.5, 0.8125, 1.0, 0.75, 1.0, 0.75, 0.5, 0.75, 0.5, 0.75, 1.0, 0.6875, 1.0, 0.6875, 0.5, 0.6875, 0.5, 0.6875, 1.0, 0.625, 1.0, 0.625, 0.5, 0.625, 0.5, 0.625, 1.0, 0.5625, 1.0, 0.5625, 0.5, 0.5625, 0.5, 0.5625, 1.0, 0.5, 1.0, 0.5, 0.5, 0.5, 0.5, 0.5, 1.0, 0.4375, 1.0, 0.4375, 0.5, 0.4375, 0.5, 0.4375, 1.0, 0.375, 1.0, 0.375, 0.5, 0.375, 0.5, 0.375, 1.0, 0.3125, 1.0, 0.3125, 0.5, 0.3125, 0.5, 0.3125, 1.0, 0.25, 1.0, 0.25, 0.5, 0.25, 0.5, 0.25, 1.0, 0.1875, 1.0, 0.1875, 0.5, 0.1875, 0.5, 0.1875, 1.0, 0.125, 1.0, 0.125, 0.5, 0.3418, 0.4717, 0.25, 0.49, 0.1582, 0.4717, 0.08029, 0.4197, 0.02827, 0.3418, 0.01, 0.25, 0.02827, 0.1582, 0.08029, 0.08029, 0.1582, 0.02827, 0.25, 0.01, 0.3418, 0.02827, 0.4197, 0.08029, 0.4717, 0.1582, 0.49, 0.25, 0.4717, 0.3418, 0.4197, 0.4197, 0.125, 0.5, 0.125, 1.0, 0.0625, 1.0, 0.0625, 0.5, 0.0625, 0.5, 0.0625, 1.0, 0.0, 1.0, 0.0, 0.5, 0.75, 0.49, 0.8418, 0.4717, 0.9197, 0.4197, 0.9717, 0.3418, 0.99, 0.25, 0.9717, 0.1582, 0.9197, 0.08029, 0.8418, 0.02827, 0.75, 0.01, 0.6582, 0.02827, 0.5803, 0.08029, 0.5283, 0.1582, 0.51, 0.25, 0.5283, 0.3418, 0.5803, 0.4197, 0.6582, 0.4717])
me_cylinder_014.materials.append(mat_material_004)
me_cylinder_014.update()
me_cube_002 = bpy.data.meshes.new('Cube.002')
me_cube_002.from_pydata([(-1.0, -1.0, -1.0), (-1.0, -1.0, 1.0), (-1.0, 1.0, -1.0), (-1.0, 1.0, 1.0), (1.0, -1.0, -1.0), (1.0, -1.0, 1.0), (1.0, 1.0, -1.0), (1.0, 1.0, 1.0)], [], [(0, 1, 3, 2), (2, 3, 7, 6), (6, 7, 5, 4), (4, 5, 1, 0), (2, 6, 4, 0), (7, 3, 1, 5)])
_uv = me_cube_002.uv_layers.new(name='UVMap')
_uv.uv.foreach_set('vector', [0.375, 0.0, 0.625, 0.0, 0.625, 0.25, 0.375, 0.25, 0.375, 0.25, 0.625, 0.25, 0.625, 0.5, 0.375, 0.5, 0.375, 0.5, 0.625, 0.5, 0.625, 0.75, 0.375, 0.75, 0.375, 0.75, 0.625, 0.75, 0.625, 1.0, 0.375, 1.0, 0.125, 0.5, 0.375, 0.5, 0.375, 0.75, 0.125, 0.75, 0.625, 0.5, 0.875, 0.5, 0.875, 0.75, 0.625, 0.75])
me_cube_002.update()
me_cube_003 = bpy.data.meshes.new('Cube.003')
me_cube_003.from_pydata([(-1.0, -1.0, -1.0), (-1.0, -1.0, 1.0), (-1.0, 1.0, -1.0), (-1.0, 1.0, 1.0), (1.0, -1.0, -1.0), (1.0, -1.0, 1.0), (1.0, 1.0, -1.0), (1.0, 1.0, 1.0)], [], [(0, 1, 3, 2), (2, 3, 7, 6), (6, 7, 5, 4), (4, 5, 1, 0), (2, 6, 4, 0), (7, 3, 1, 5)])
_uv = me_cube_003.uv_layers.new(name='UVMap')
_uv.uv.foreach_set('vector', [0.375, 0.0, 0.625, 0.0, 0.625, 0.25, 0.375, 0.25, 0.375, 0.25, 0.625, 0.25, 0.625, 0.5, 0.375, 0.5, 0.375, 0.5, 0.625, 0.5, 0.625, 0.75, 0.375, 0.75, 0.375, 0.75, 0.625, 0.75, 0.625, 1.0, 0.375, 1.0, 0.125, 0.5, 0.375, 0.5, 0.375, 0.75, 0.125, 0.75, 0.625, 0.5, 0.875, 0.5, 0.875, 0.75, 0.625, 0.75])
me_cube_003.update()
me_cube_004 = bpy.data.meshes.new('Cube.004')
me_cube_004.from_pydata([(-1.0, -8.6, -1.0), (-1.0, -8.6, 1.0), (-1.0, -6.6, -1.0), (-1.0, -6.6, 1.0), (1.0, -8.6, -1.0), (1.0, -8.6, 1.0), (1.0, -6.6, -1.0), (1.0, -6.6, 1.0)], [], [(0, 1, 3, 2), (2, 3, 7, 6), (6, 7, 5, 4), (4, 5, 1, 0), (2, 6, 4, 0), (7, 3, 1, 5)])
_uv = me_cube_004.uv_layers.new(name='UVMap')
_uv.uv.foreach_set('vector', [0.375, 0.0, 0.625, 0.0, 0.625, 0.25, 0.375, 0.25, 0.375, 0.25, 0.625, 0.25, 0.625, 0.5, 0.375, 0.5, 0.375, 0.5, 0.625, 0.5, 0.625, 0.75, 0.375, 0.75, 0.375, 0.75, 0.625, 0.75, 0.625, 1.0, 0.375, 1.0, 0.125, 0.5, 0.375, 0.5, 0.375, 0.75, 0.125, 0.75, 0.625, 0.5, 0.875, 0.5, 0.875, 0.75, 0.625, 0.75])
me_cube_004.update()
me_cube_005 = bpy.data.meshes.new('Cube.005')
me_cube_005.from_pydata([(-1.0, -1.0, -1.0), (-1.0, -1.0, 1.0), (-1.0, 1.0, -1.0), (-1.0, 1.0, 1.0), (1.0, -1.0, -1.0), (1.0, -1.0, 1.0), (1.0, 1.0, -1.0), (1.0, 1.0, 1.0)], [], [(0, 1, 3, 2), (2, 3, 7, 6), (6, 7, 5, 4), (4, 5, 1, 0), (2, 6, 4, 0), (7, 3, 1, 5)])
_uv = me_cube_005.uv_layers.new(name='UVMap')
_uv.uv.foreach_set('vector', [0.375, 0.0, 0.625, 0.0, 0.625, 0.25, 0.375, 0.25, 0.375, 0.25, 0.625, 0.25, 0.625, 0.5, 0.375, 0.5, 0.375, 0.5, 0.625, 0.5, 0.625, 0.75, 0.375, 0.75, 0.375, 0.75, 0.625, 0.75, 0.625, 1.0, 0.375, 1.0, 0.125, 0.5, 0.375, 0.5, 0.375, 0.75, 0.125, 0.75, 0.625, 0.5, 0.875, 0.5, 0.875, 0.75, 0.625, 0.75])
me_cube_005.update()

# ---- curves / text
txt_text = bpy.data.curves.new('Text', 'FONT')
txt_text.dimensions = '2D'
txt_text.body = '^'
txt_text.materials.append(mat_material_003)
txt_text.offset_x = -0.2345
txt_text.offset_y = -0.4865
txt_text_001 = bpy.data.curves.new('Text.001', 'FONT')
txt_text_001.dimensions = '2D'
txt_text_001.body = '^'
txt_text_001.materials.append(mat_material_003)
txt_text_001.offset_x = -0.2345
txt_text_001.offset_y = -0.4865
txt_text_002 = bpy.data.curves.new('Text.002', 'FONT')
txt_text_002.dimensions = '2D'
txt_text_002.body = 'To Research \n      Labs'
txt_text_002.materials.append(mat_material_003)
txt_text_002.offset_x = -2.549
txt_text_002.offset_y = 0.1635
txt_text_003 = bpy.data.curves.new('Text.003', 'FONT')
txt_text_003.dimensions = '2D'
txt_text_003.body = '  To Central \nControl zone'
txt_text_003.materials.append(mat_material_003)
txt_text_003.offset_x = -2.751
txt_text_003.offset_y = 0.159

# ---- objects
ob_rocketenginemain = bpy.data.objects.new('RocketEngineMain', me_cylinder_005)
ob_elevatorbottom = bpy.data.objects.new('ElevatorBottom', me_cylinder)
ob_elevatortop = bpy.data.objects.new('ElevatorTop', me_cylinder_006)
ob_elevatordoor = bpy.data.objects.new('ElevatorDoor', me_cylinder_009)
ob_cube = bpy.data.objects.new('Cube', me_cube_001)
ob_cylinder = bpy.data.objects.new('Cylinder', me_cylinder_010)
ob_cylinder_001 = bpy.data.objects.new('Cylinder.001', me_cylinder_014)
ob_text = bpy.data.objects.new('Text', txt_text)
ob_text_001 = bpy.data.objects.new('Text.001', txt_text_001)
ob_text_002 = bpy.data.objects.new('Text.002', txt_text_002)
ob_text_003 = bpy.data.objects.new('Text.003', txt_text_003)
ob_cube_001 = bpy.data.objects.new('Cube.001', me_cube_002)
ob_cube_002 = bpy.data.objects.new('Cube.002', me_cube_003)
ob_cube_003 = bpy.data.objects.new('Cube.003', me_cube_004)
ob_cube_004 = bpy.data.objects.new('Cube.004', me_cube_005)
ob_point = bpy.data.objects.new('Point', light_point)
ob_point_001 = bpy.data.objects.new('Point.001', light_point_001)

# ---- transforms, parenting, visibility, modifiers, constraints
ob_rocketenginemain.location = (-1.643, -0.01414, 4.709)
ob_rocketenginemain.rotation_euler = (0.0, -0.0, 1.571)
ob_rocketenginemain.scale = (0.3954, 0.3954, 0.1403)
_m = ob_rocketenginemain.modifiers.new('Array', 'ARRAY')
_m.relative_offset_displace = (1.3, 0.0, 0.0)
_m = ob_rocketenginemain.modifiers.new('Array.001', 'ARRAY')
_m.relative_offset_displace = (0.0, -1.4, 0.0)
ob_elevatorbottom.location = (-0.9904, 0.6241, 5.925)
ob_elevatorbottom.scale = (1.702, 1.702, 0.05802)
ob_elevatortop.location = (-0.9904, 0.6241, 8.791)
ob_elevatortop.scale = (1.702, 1.702, 0.05802)
ob_elevatordoor.location = (-0.9904, -0.6237, 8.722)
ob_elevatordoor.scale = (1.702, 1.702, 0.05802)
ob_cube.location = (-2.086, -0.1223, 7.295)
ob_cube.rotation_euler = (0.0, -0.0, 0.3927)
ob_cube.scale = (0.009502, 0.1338, 0.3154)
ob_cylinder.location = (-2.078, -0.1251, 7.447)
ob_cylinder.rotation_euler = (-0.3927, 1.571, 0.0)
ob_cylinder.scale = (0.07902, 0.07902, 0.007059)
ob_cylinder_001.location = (-2.078, -0.1251, 7.115)
ob_cylinder_001.rotation_euler = (-0.3927, 1.571, 0.0)
ob_cylinder_001.scale = (0.07902, 0.07902, 0.007059)
ob_text.location = (-2.061, -0.1188, 7.451)
ob_text.rotation_euler = (1.571, -0.0, 1.963)
ob_text.scale = (0.1845, 0.1845, 0.1845)
_m = ob_text.modifiers.new('Solidify', 'SOLIDIFY')
_m.thickness = 0.07
ob_text_001.location = (-2.061, -0.1188, 7.107)
ob_text_001.rotation_euler = (1.571, 3.142, 1.963)
ob_text_001.scale = (0.1845, 0.1845, 0.1845)
_m = ob_text_001.modifiers.new('Solidify', 'SOLIDIFY')
_m.thickness = 0.07
ob_text_002.location = (-2.074, -0.1216, 7.569)
ob_text_002.rotation_euler = (1.571, -0.0, 1.963)
ob_text_002.scale = (0.03525, 0.03525, 0.03525)
_m = ob_text_002.modifiers.new('Solidify', 'SOLIDIFY')
_m.thickness = 0.06
ob_text_003.location = (-2.076, -0.115, 7.236)
ob_text_003.rotation_euler = (1.571, -0.0, 1.963)
ob_text_003.scale = (0.03525, 0.03525, 0.03525)
_m = ob_text_003.modifiers.new('Solidify', 'SOLIDIFY')
_m.thickness = 0.06
ob_cube_001.location = (-1.506, 1.828, 7.338)
ob_cube_001.rotation_euler = (0.0, -0.0, 0.3927)
ob_cube_001.scale = (0.44, 0.03403, 0.5983)
ob_cube_002.location = (-0.477, 1.833, 7.338)
ob_cube_002.rotation_euler = (0.0, -0.0, -0.3927)
ob_cube_002.scale = (0.44, 0.03403, 0.5983)
ob_cube_003.location = (-1.041, 1.331, 8.763)
ob_cube_003.scale = (0.7944, 0.149, 0.05784)
ob_cube_004.location = (-1.041, 1.331, 8.763)
ob_cube_004.scale = (0.7944, 0.149, 0.05784)
ob_point.location = (-1.045, 1.322, 8.705)
ob_point.scale = (6.248, 1.051, 1.0)
ob_point_001.location = (-1.045, 0.1999, 8.705)
ob_point_001.scale = (6.248, 1.051, 1.0)

# ---- collection membership
col_collection.objects.link(ob_rocketenginemain)
col_collection.objects.link(ob_elevatorbottom)
col_collection.objects.link(ob_elevatortop)
col_collection.objects.link(ob_elevatordoor)
col_collection.objects.link(ob_cube)
col_collection.objects.link(ob_cylinder)
col_collection.objects.link(ob_cylinder_001)
col_collection.objects.link(ob_text)
col_collection.objects.link(ob_text_001)
col_collection.objects.link(ob_text_002)
col_collection.objects.link(ob_text_003)
col_collection.objects.link(ob_cube_001)
col_collection.objects.link(ob_cube_002)
col_collection.objects.link(ob_cube_003)
col_collection.objects.link(ob_cube_004)
col_collection.objects.link(ob_point)
col_collection.objects.link(ob_point_001)

# ---- scene / render settings (as saved in the file)
scene.frame_start = 1; scene.frame_end = 250; scene.frame_set(1)
scene.render.engine = 'BLENDER_EEVEE_NEXT'
scene.cycles.sampling_pattern = 'TABULATED_SOBOL'
scene.cycles.use_light_tree = False
scene.view_settings.view_transform = 'Filmic'
bpy.context.view_layer.update()

# ---- added for rendering (the .blend has no active camera): camera
cam_auto = bpy.data.cameras.new('AutoCamera')
cam_auto.lens = 50.0
cam_auto.sensor_width = 36.0
cam_auto.clip_end = 1000.0
ob_auto_camera = bpy.data.objects.new('AutoCamera', cam_auto)
scene.collection.objects.link(ob_auto_camera)
ob_auto_camera.location = (5.54372, -7.21685, 11.4928)
ob_auto_camera.rotation_euler = (1.09748, -7.21219e-08, 0.694738)
scene.camera = ob_auto_camera
bpy.context.view_layer.update()

